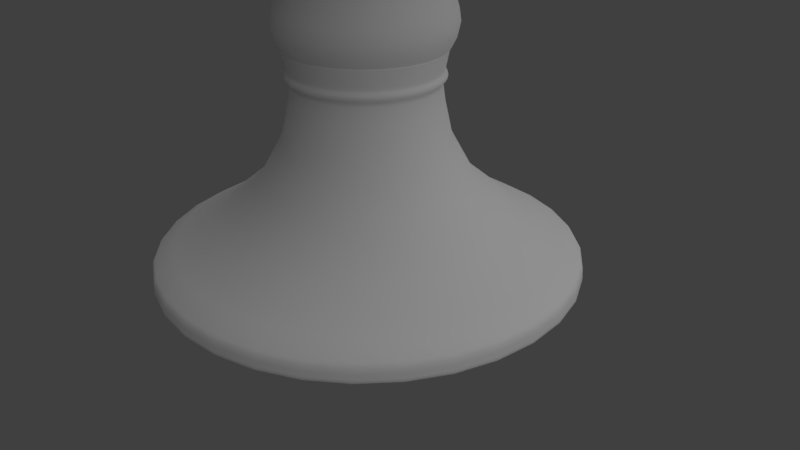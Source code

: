 # Source: goblet_5.blend  (saved by Blender 2.80.75; exported with 4.5.12 LTS)
import bpy
from mathutils import Matrix  # noqa: F401  (used for matrix-valued properties, if any)

bpy.ops.wm.read_factory_settings(use_empty=True)
scene = bpy.context.scene
scene.name = 'Scene'

# ---- collections
col_collection_1 = bpy.data.collections.new('Collection 1'); scene.collection.children.link(col_collection_1)

# ---- world
world_world = bpy.data.worlds.new('World'); scene.world = world_world
world_world.color = (0.05088, 0.05088, 0.05088)
world_world.use_sun_shadow = False
world_world.sun_shadow_jitter_overblur = 0.0
world_world.cycles.sampling_method = 'MANUAL'

# ---- cameras
cam_camera = bpy.data.cameras.new('Camera')
cam_camera.clip_end = 100.0
cam_camera.lens = 35.0
cam_camera.sensor_width = 32.0
cam_camera.sensor_height = 18.0
cam_camera.ortho_scale = 7.314
cam_camera.dof.focus_distance = 0.0

# ---- lights
light_lamp = bpy.data.lights.new('Lamp', 'SUN')
light_lamp.transmission_factor = 0.0
light_lamp.cutoff_distance = 30.0
light_lamp.angle = 2.164
light_lamp.energy = 1.0
light_lamp.shadow_buffer_clip_start = 1.001
light_lamp.shadow_soft_size = 1.88
light_lamp.shadow_cascade_max_distance = 1000.0

# ---- meshes
me_cylinder_004 = bpy.data.meshes.new('Cylinder.004')
me_cylinder_004.from_pydata([(-8.056e-08, 2.696, -1.0), (-1.045e-07, 3.037, 10.43), (1.032, 2.491, -1.0), (1.162, 2.806, 10.43), (1.906, 1.906, -1.0), (2.148, 2.148, 10.43), (2.491, 1.032, -1.0), (2.806, 1.162, 10.43), (2.696, -1.409e-07, -1.0), (3.037, -1.729e-07, 10.43), (2.491, -1.032, -1.0), (2.806, -1.162, 10.43), (1.906, -1.906, -1.0), (2.148, -2.148, 10.43), (1.032, -2.491, -1.0), (1.162, -2.806, 10.43), (3.355e-07, -2.696, -1.0), (3.875e-07, -3.037, 10.43), (-1.032, -2.491, -1.0), (-1.162, -2.806, 10.43), (-1.906, -1.906, -1.0), (-2.148, -2.148, 10.43), (-2.491, -1.032, -1.0), (-2.806, -1.162, 10.43), (-2.696, 5.379e-09, -1.0), (-3.037, -1.271e-08, 10.43), (-2.491, 1.032, -1.0), (-2.806, 1.162, 10.43), (-1.906, 1.906, -1.0), (-2.148, 2.148, 10.43), (-1.032, 2.491, -1.0), (-1.162, 2.806, 10.43), (-6.599e-08, 2.771, -0.9749), (1.061, 2.56, -0.9749), (1.96, 1.96, -0.9749), (2.56, 1.061, -0.9749), (2.771, -1.409e-07, -0.9749), (2.56, -1.061, -0.9749), (1.96, -1.96, -0.9749), (1.061, -2.56, -0.9749), (3.525e-07, -2.771, -0.9749), (-1.061, -2.56, -0.9749), (-1.96, -1.96, -0.9749), (-2.56, -1.061, -0.9749), (-2.771, 1.325e-08, -0.9749), (-2.56, 1.061, -0.9749), (-1.96, 1.96, -0.9749), (-1.061, 2.56, -0.9749), (-6.345e-08, 2.755, -0.7822), (1.054, 2.546, -0.7822), (1.948, 1.948, -0.7822), (2.546, 1.054, -0.7822), (2.755, -1.396e-07, -0.7822), (2.546, -1.054, -0.7822), (1.948, -1.948, -0.7822), (1.054, -2.546, -0.7822), (3.526e-07, -2.755, -0.7822), (-1.054, -2.546, -0.7822), (-1.948, -1.948, -0.7822), (-2.546, -1.054, -0.7822), (-2.755, 1.369e-08, -0.7822), (-2.546, 1.054, -0.7822), (-1.948, 1.948, -0.7822), (-1.054, 2.546, -0.7822), (-6.349e-08, 2.756, -0.7624), (1.055, 2.547, -0.7624), (1.949, 1.949, -0.7624), (2.547, 1.055, -0.7624), (2.756, -1.397e-07, -0.7624), (2.547, -1.055, -0.7624), (1.949, -1.949, -0.7624), (1.055, -2.547, -0.7624), (3.527e-07, -2.756, -0.7624), (-1.055, -2.547, -0.7624), (-1.949, -1.949, -0.7624), (-2.547, -1.055, -0.7624), (-2.756, 1.369e-08, -0.7624), (-2.547, 1.055, -0.7624), (-1.949, 1.949, -0.7624), (-1.055, 2.547, -0.7624), (1.18e-07, 1.111, 0.1075), (0.4252, 1.026, 0.1075), (0.7856, 0.7856, 0.1075), (1.026, 0.4252, 0.1075), (1.111, -6.538e-08, 0.1075), (1.026, -0.4252, 0.1075), (0.7856, -0.7856, 0.1075), (0.4252, -1.026, 0.1075), (2.858e-07, -1.111, 0.1075), (-0.4252, -1.026, 0.1075), (-0.7856, -0.7856, 0.1075), (-1.026, -0.4252, 0.1075), (-1.111, -3.567e-09, 0.1075), (-1.026, 0.4252, 0.1075), (-0.7856, 0.7856, 0.1075), (-0.4252, 1.026, 0.1075), (1.229e-07, 0.9208, 1.364), (0.3524, 0.8507, 1.364), (0.6511, 0.6511, 1.364), (0.8507, 0.3524, 1.364), (0.9208, -4.223e-08, 1.364), (0.8507, -0.3524, 1.364), (0.6511, -0.6511, 1.364), (0.3524, -0.8507, 1.364), (2.62e-07, -0.9208, 1.364), (-0.3524, -0.8507, 1.364), (-0.6511, -0.6511, 1.364), (-0.8507, -0.3524, 1.364), (-0.9208, 8.999e-09, 1.364), (-0.8507, 0.3524, 1.364), (-0.6511, 0.6511, 1.364), (-0.3524, 0.8507, 1.364), (0.3535, 0.8535, 1.343), (0.6532, 0.6532, 1.343), (0.8535, 0.3535, 1.343), (0.9238, -4.26e-08, 1.343), (0.8535, -0.3535, 1.343), (0.6532, -0.6532, 1.343), (0.3535, -0.8535, 1.343), (2.624e-07, -0.9238, 1.343), (-0.3535, -0.8535, 1.343), (-0.6532, -0.6532, 1.343), (-0.8535, -0.3535, 1.343), (-0.9238, 8.796e-09, 1.343), (-0.8535, 0.3535, 1.343), (-0.6532, 0.6532, 1.343), (-0.3535, 0.8535, 1.343), (1.229e-07, 0.9238, 1.343), (1.204e-07, 0.9485, 1.507), (0.363, 0.8763, 1.507), (0.6707, 0.6707, 1.507), (0.8763, 0.363, 1.507), (0.9485, -4.368e-08, 1.507), (0.8763, -0.363, 1.507), (0.6707, -0.6707, 1.507), (0.363, -0.8763, 1.507), (2.636e-07, -0.9485, 1.507), (-0.363, -0.8763, 1.507), (-0.6707, -0.6707, 1.507), (-0.8763, -0.363, 1.507), (-0.9485, 9.096e-09, 1.507), (-0.8763, 0.363, 1.507), (-0.6707, 0.6707, 1.507), (-0.363, 0.8763, 1.507), (1.199e-07, 0.9538, 1.526), (0.365, 0.8812, 1.526), (0.6745, 0.6745, 1.526), (0.8812, 0.365, 1.526), (0.9538, -4.396e-08, 1.526), (0.8812, -0.365, 1.526), (0.6745, -0.6745, 1.526), (0.365, -0.8812, 1.526), (2.639e-07, -0.9538, 1.526), (-0.365, -0.8812, 1.526), (-0.6745, -0.6745, 1.526), (-0.8812, -0.365, 1.526), (-0.9538, 9.106e-09, 1.526), (-0.8812, 0.365, 1.526), (-0.6745, 0.6745, 1.526), (-0.365, 0.8812, 1.526), (0.3865, 0.9331, 1.442), (0.7142, 0.7142, 1.442), (0.9331, 0.3865, 1.442), (1.01, -4.584e-08, 1.442), (0.9331, -0.3865, 1.442), (0.7142, -0.7142, 1.442), (0.3865, -0.9331, 1.442), (2.686e-07, -1.01, 1.442), (-0.3865, -0.9331, 1.442), (-0.7142, -0.7142, 1.442), (-0.9331, -0.3865, 1.442), (-1.01, 1.036e-08, 1.442), (-0.9331, 0.3865, 1.442), (-0.7142, 0.7142, 1.442), (-0.3865, 0.9331, 1.442), (1.161e-07, 1.01, 1.442), (1.153e-07, 1.002, 1.766), (0.3835, 0.9259, 1.766), (0.7086, 0.7086, 1.766), (0.9259, 0.3835, 1.766), (1.002, -4.687e-08, 1.766), (0.9259, -0.3835, 1.766), (0.7086, -0.7086, 1.766), (0.3835, -0.9259, 1.766), (2.666e-07, -1.002, 1.766), (-0.3835, -0.9259, 1.766), (-0.7086, -0.7086, 1.766), (-0.9259, -0.3835, 1.766), (-1.002, 8.885e-09, 1.766), (-0.9259, 0.3835, 1.766), (-0.7086, 0.7086, 1.766), (-0.3835, 0.9259, 1.766), (1.036e-07, 1.167, 2.043), (0.4466, 1.078, 2.043), (0.8252, 0.8252, 2.043), (1.078, 0.4466, 2.043), (1.167, -5.358e-08, 2.043), (1.078, -0.4466, 2.043), (0.8252, -0.8252, 2.043), (0.4466, -1.078, 2.043), (2.798e-07, -1.167, 2.043), (-0.4466, -1.078, 2.043), (-0.8252, -0.8252, 2.043), (-1.078, -0.4466, 2.043), (-1.167, 1.134e-08, 2.043), (-1.078, 0.4466, 2.043), (-0.8252, 0.8252, 2.043), (-0.4466, 1.078, 2.043), (1.138e-07, 1.029, 2.411), (0.3937, 0.9504, 2.411), (0.7274, 0.7274, 2.411), (0.9504, 0.3937, 2.411), (1.029, -5.067e-08, 2.411), (0.9504, -0.3937, 2.411), (0.7274, -0.7274, 2.411), (0.3937, -0.9504, 2.411), (2.691e-07, -1.029, 2.411), (-0.3937, -0.9504, 2.411), (-0.7274, -0.7274, 2.411), (-0.9504, -0.3937, 2.411), (-1.029, 6.559e-09, 2.411), (-0.9504, 0.3937, 2.411), (-0.7274, 0.7274, 2.411), (-0.3937, 0.9504, 2.411), (1.199e-07, 0.9532, 2.669), (0.3648, 0.8806, 2.669), (0.674, 0.674, 2.669), (0.8806, 0.3648, 2.669), (0.9532, -4.615e-08, 2.669), (0.8806, -0.3648, 2.669), (0.674, -0.674, 2.669), (0.3648, -0.8806, 2.669), (2.638e-07, -0.9532, 2.669), (-0.3648, -0.8806, 2.669), (-0.674, -0.674, 2.669), (-0.8806, -0.3648, 2.669), (-0.9532, 6.879e-09, 2.669), (-0.8806, 0.3648, 2.669), (-0.674, 0.674, 2.669), (-0.3648, 0.8806, 2.669), (1.148e-07, 0.89, 3.955), (0.3406, 0.8223, 3.955), (0.6294, 0.6294, 3.955), (0.8223, 0.3406, 3.955), (0.89, -3.916e-08, 3.955), (0.8223, -0.3406, 3.955), (0.6294, -0.6294, 3.955), (0.3406, -0.8223, 3.955), (2.492e-07, -0.89, 3.955), (-0.3406, -0.8223, 3.955), (-0.6294, -0.6294, 3.955), (-0.8223, -0.3406, 3.955), (-0.89, 1.036e-08, 3.955), (-0.8223, 0.3406, 3.955), (-0.6294, 0.6294, 3.955), (-0.3406, 0.8223, 3.955), (0.311, 0.7507, 3.312), (0.5746, 0.5746, 3.312), (0.7507, 0.311, 3.312), (0.8126, -3.893e-08, 3.312), (0.7507, -0.311, 3.312), (0.5746, -0.5746, 3.312), (0.311, -0.7507, 3.312), (2.49e-07, -0.8126, 3.312), (-0.311, -0.7507, 3.312), (-0.5746, -0.5746, 3.312), (-0.7507, -0.311, 3.312), (-0.8126, 6.277e-09, 3.312), (-0.7507, 0.311, 3.312), (-0.5746, 0.5746, 3.312), (-0.311, 0.7507, 3.312), (1.263e-07, 0.8126, 3.312), (-8.692e-08, 3.344, 10.4), (1.28, 3.09, 10.4), (2.365, 2.365, 10.4), (3.09, 1.28, 10.4), (3.344, -1.724e-07, 10.4), (3.09, -1.28, 10.4), (2.365, -2.365, 10.4), (1.28, -3.09, 10.4), (4.18e-07, -3.344, 10.4), (-1.28, -3.09, 10.4), (-2.365, -2.365, 10.4), (-3.09, -1.28, 10.4), (-3.344, 1.368e-08, 10.4), (-3.09, 1.28, 10.4), (-2.365, 2.365, 10.4), (-1.28, 3.09, 10.4), (1.088, 2.626, 10.09), (2.01, 2.01, 10.09), (2.626, 1.088, 10.09), (2.843, -1.392e-07, 10.09), (2.626, -1.088, 10.09), (2.01, -2.01, 10.09), (1.088, -2.626, 10.09), (3.819e-07, -2.843, 10.09), (-1.088, -2.626, 10.09), (-2.01, -2.01, 10.09), (-2.626, -1.088, 10.09), (-2.843, 1.899e-08, 10.09), (-2.626, 1.088, 10.09), (-2.01, 2.01, 10.09), (-1.088, 2.626, 10.09), (-4.737e-08, 2.843, 10.09), (1.003, 2.421, 7.026), (1.853, 1.853, 7.026), (2.421, 1.003, 7.026), (2.621, -1.312e-07, 7.026), (2.421, -1.003, 7.026), (1.853, -1.853, 7.026), (1.003, -2.421, 7.026), (3.88e-07, -2.621, 7.026), (-1.003, -2.421, 7.026), (-1.853, -1.853, 7.026), (-2.421, -1.003, 7.026), (-2.621, 1.459e-08, 7.026), (-2.421, 1.003, 7.026), (-1.853, 1.853, 7.026), (-1.003, 2.421, 7.026), (-7.751e-09, 2.621, 7.026), (0.9988, 2.411, 6.522), (1.846, 1.846, 6.522), (2.411, 0.9988, 6.522), (2.61, -1.349e-07, 6.522), (2.411, -0.9988, 6.522), (1.846, -1.846, 6.522), (0.9988, -2.411, 6.522), (3.821e-07, -2.61, 6.522), (-0.9988, -2.411, 6.522), (-1.846, -1.846, 6.522), (-2.411, -0.9988, 6.522), (-2.61, 1.029e-08, 6.522), (-2.411, 0.9988, 6.522), (-1.846, 1.846, 6.522), (-0.9988, 2.411, 6.522), (-1.2e-08, 2.61, 6.522), (1.032, 2.492, 6.498), (1.907, 1.907, 6.498), (2.492, 1.032, 6.498), (2.698, -1.407e-07, 6.498), (2.492, -1.032, 6.498), (1.907, -1.907, 6.498), (1.032, -2.492, 6.498), (3.877e-07, -2.698, 6.498), (-1.032, -2.492, 6.498), (-1.907, -1.907, 6.498), (-2.492, -1.032, 6.498), (-2.698, 9.382e-09, 6.498), (-2.492, 1.032, 6.498), (-1.907, 1.907, 6.498), (-1.032, 2.492, 6.498), (-1.967e-08, 2.698, 6.498), (1.036, 2.443, 4.664), (1.915, 1.856, 4.664), (2.502, 0.9776, 4.664), (2.708, -0.05862, 4.664), (2.502, -1.095, 4.664), (1.915, -1.973, 4.664), (1.036, -2.56, 4.664), (3.571e-07, -2.766, 4.664), (-1.036, -2.56, 4.664), (-1.915, -1.973, 4.664), (-2.502, -1.095, 4.664), (-2.708, -0.05862, 4.664), (-2.502, 0.9776, 4.664), (-1.915, 1.856, 4.664), (-1.036, 2.443, 4.664), (-5.174e-08, 2.649, 4.664), (0.6403, 1.546, 4.156), (1.183, 1.183, 4.156), (1.546, 0.6403, 4.156), (1.673, -8.332e-08, 4.156), (1.546, -0.6403, 4.156), (1.183, -1.183, 4.156), (0.6403, -1.546, 4.156), (2.947e-07, -1.673, 4.156), (-0.6403, -1.546, 4.156), (-1.183, -1.183, 4.156), (-1.546, -0.6403, 4.156), (-1.673, 9.773e-09, 4.156), (-1.546, 0.6403, 4.156), (-1.183, 1.183, 4.156), (-0.6403, 1.546, 4.156), (4.207e-08, 1.673, 4.156), (0.388, 0.9367, 1.786), (0.7169, 0.7169, 1.786), (0.9367, 0.388, 1.786), (1.014, -4.735e-08, 1.786), (0.9367, -0.388, 1.786), (0.7169, -0.7169, 1.786), (0.388, -0.9367, 1.786), (2.676e-07, -1.014, 1.786), (-0.388, -0.9367, 1.786), (-0.7169, -0.7169, 1.786), (-0.9367, -0.388, 1.786), (-1.014, 9.06e-09, 1.786), (-0.9367, 0.388, 1.786), (-0.7169, 0.7169, 1.786), (-0.388, 0.9367, 1.786), (1.145e-07, 1.014, 1.786), (0.382, 0.9222, 1.747), (0.7059, 0.7059, 1.747), (0.9222, 0.382, 1.747), (0.9982, -4.663e-08, 1.747), (0.9222, -0.382, 1.747), (0.7059, -0.7059, 1.747), (0.382, -0.9222, 1.747), (2.664e-07, -0.9982, 1.747), (-0.382, -0.9222, 1.747), (-0.7059, -0.7059, 1.747), (-0.9222, -0.382, 1.747), (-0.9982, 8.903e-09, 1.747), (-0.9222, 0.382, 1.747), (-0.7059, 0.7059, 1.747), (-0.382, 0.9222, 1.747), (1.157e-07, 0.9982, 1.747), (-2.09e-08, 2.696, 6.465), (1.032, 2.491, 6.465), (1.906, 1.906, 6.465), (2.491, 1.032, 6.465), (2.696, -1.406e-07, 6.465), (2.491, -1.032, 6.465), (1.906, -1.906, 6.465), (1.032, -2.491, 6.465), (3.862e-07, -2.696, 6.465), (-1.032, -2.491, 6.465), (-1.906, -1.906, 6.465), (-2.491, -1.032, 6.465), (-2.696, 9.448e-09, 6.465), (-2.491, 1.032, 6.465), (-1.906, 1.906, 6.465), (-1.032, 2.491, 6.465), (1.037, 2.503, 4.691), (1.916, 1.916, 4.691), (2.503, 1.037, 4.691), (2.709, -1.38e-07, 4.691), (2.503, -1.037, 4.691), (1.916, -1.916, 4.691), (1.037, -2.503, 4.691), (3.572e-07, -2.709, 4.691), (-1.037, -2.503, 4.691), (-1.916, -1.916, 4.691), (-2.503, -1.037, 4.691), (-2.709, 1.269e-08, 4.691), (-2.503, 1.037, 4.691), (-1.916, 1.916, 4.691), (-1.037, 2.503, 4.691), (-5.187e-08, 2.709, 4.691), (-1.528e-08, 2.165, 4.262), (0.8361, 1.999, 4.262), (1.545, 1.525, 4.262), (2.019, 0.8166, 4.262), (2.185, -0.01951, 4.262), (2.019, -0.8556, 4.262), (1.545, -1.564, 4.262), (0.8361, -2.038, 4.262), (3.146e-07, -2.204, 4.262), (-0.8361, -2.038, 4.262), (-1.545, -1.564, 4.262), (-2.019, -0.8556, 4.262), (-2.185, -0.01951, 4.262), (-2.019, 0.8166, 4.262), (-1.545, 1.525, 4.262), (-0.8361, 1.999, 4.262), (-4.338e-08, 2.547, 4.498), (0.9895, 2.35, 4.498), (1.828, 1.789, 4.498), (2.389, 0.9504, 4.498), (2.586, -0.03907, 4.498), (2.389, -1.029, 4.498), (1.828, -1.867, 4.498), (0.9895, -2.428, 4.498), (3.47e-07, -2.625, 4.498), (-0.9895, -2.428, 4.498), (-1.828, -1.867, 4.498), (-2.389, -1.029, 4.498), (-2.586, -0.03907, 4.498), (-2.389, 0.9504, 4.498), (-1.828, 1.789, 4.498), (-0.9895, 2.35, 4.498), (-4.395e-08, 2.554, 4.51), (0.9927, 2.356, 4.51), (1.834, 1.794, 4.51), (2.397, 0.9523, 4.51), (2.594, -0.04041, 4.51), (2.397, -1.033, 4.51), (1.834, -1.875, 4.51), (0.9927, -2.437, 4.51), (3.477e-07, -2.634, 4.51), (-0.9927, -2.437, 4.51), (-1.834, -1.875, 4.51), (-2.397, -1.033, 4.51), (-2.594, -0.04041, 4.51), (-2.397, 0.9523, 4.51), (-1.834, 1.794, 4.51), (-0.9927, 2.356, 4.51), (0.9902, 2.361, 4.371), (1.83, 1.8, 4.371), (2.391, 0.9609, 4.371), (2.588, -0.02929, 4.371), (2.391, -1.02, 4.371), (1.83, -1.859, 4.371), (0.9902, -2.42, 4.371), (3.483e-07, -2.617, 4.371), (-0.9902, -2.42, 4.371), (-1.83, -1.859, 4.371), (-2.391, -1.02, 4.371), (-2.588, -0.02929, 4.371), (-2.391, 0.9609, 4.371), (-1.83, 1.8, 4.371), (-0.9902, 2.361, 4.371), (-4.241e-08, 2.558, 4.371), (-6.594e-08, 2.77, -1.0), (1.06, 2.559, -1.0), (1.959, 1.959, -1.0), (2.559, 1.06, -1.0), (2.77, -1.409e-07, -1.0), (2.559, -1.06, -1.0), (1.959, -1.959, -1.0), (1.06, -2.559, -1.0), (3.523e-07, -2.77, -1.0), (-1.06, -2.559, -1.0), (-1.959, -1.959, -1.0), (-2.559, -1.06, -1.0), (-2.77, 1.325e-08, -1.0), (-2.559, 1.06, -1.0), (-1.959, 1.959, -1.0), (-1.06, 2.559, -1.0), (1.283, 3.098, 10.43), (-8.766e-08, 3.353, 10.43), (2.371, 2.371, 10.43), (3.098, 1.283, 10.43), (3.353, -1.729e-07, 10.43), (3.098, -1.283, 10.43), (2.371, -2.371, 10.43), (1.283, -3.098, 10.43), (4.187e-07, -3.353, 10.43), (-1.283, -3.098, 10.43), (-2.371, -2.371, 10.43), (-3.098, -1.283, 10.43), (-3.353, 1.369e-08, 10.43), (-3.098, 1.283, 10.43), (-2.371, 2.371, 10.43), (-1.283, 3.098, 10.43), (0.8935, 2.157, 4.877), (-4.939e-07, 2.335, 4.877), (1.651, 1.651, 4.877), (2.157, 0.8935, 4.877), (2.335, -1.356e-07, 4.877), (2.157, -0.8935, 4.877), (1.651, -1.651, 4.877), (0.8935, -2.157, 4.877), (-1.029e-07, -2.335, 4.877), (-0.8935, -2.157, 4.877), (-1.651, -1.651, 4.877), (-2.157, -0.8935, 4.877), (-2.335, -1.861e-08, 4.877), (-2.157, 0.8935, 4.877), (-1.651, 1.651, 4.877), (-0.8935, 2.157, 4.877), (-2.44, -8.117e-09, 6.486), (-2.255, 0.9339, 6.486), (2.255, -0.9339, 6.486), (1.726, -1.726, 6.486), (-1.726, 1.726, 6.486), (0.9339, -2.255, 6.486), (-0.9339, 2.255, 6.486), (2.961e-08, -2.44, 6.486), (-3.656e-07, 2.44, 6.486), (0.9339, 2.255, 6.486), (-0.9339, -2.255, 6.486), (1.726, 1.726, 6.486), (-1.726, -1.726, 6.486), (2.255, 0.9339, 6.486), (-2.255, -0.9339, 6.486), (2.44, -1.368e-07, 6.486), (-2.329, 0.9645, 8.673), (1.782, -1.782, 8.673), (-1.782, 1.782, 8.673), (0.9645, -2.329, 8.673), (-0.9645, 2.329, 8.673), (2.009e-07, -2.52, 8.673), (0.9645, 2.329, 8.673), (-0.9645, -2.329, 8.673), (1.782, 1.782, 8.673), (-1.782, -1.782, 8.673), (2.329, 0.9645, 8.673), (-2.329, -0.9645, 8.673), (2.52, -1.426e-07, 8.673), (-2.52, -9.699e-09, 8.673), (2.329, -0.9645, 8.673), (-2.074e-07, 2.52, 8.673), (-2.426, 1.005, 10.1), (1.857, -1.857, 10.1), (-1.857, 1.857, 10.1), (1.005, -2.426, 10.1), (-1.005, 2.426, 10.1), (3.205e-07, -2.626, 10.1), (1.005, 2.426, 10.1), (-1.005, -2.426, 10.1), (1.857, 1.857, 10.1), (-1.857, -1.857, 10.1), (2.426, 1.005, 10.1), (-2.426, -1.005, 10.1), (2.626, -1.509e-07, 10.1), (-2.626, -1.245e-08, 10.1), (2.426, -1.005, 10.1), (-1.047e-07, 2.626, 10.1), (0.9317, 2.249, 4.877), (-4.818e-07, 2.435, 4.877), (1.721, 1.721, 4.877), (2.249, 0.9317, 4.877), (2.435, -1.356e-07, 4.877), (2.249, -0.9317, 4.877), (1.721, -1.721, 4.877), (0.9317, -2.249, 4.877), (-8.749e-08, -2.435, 4.877), (-0.9317, -2.249, 4.877), (-1.721, -1.721, 4.877), (-2.249, -0.9317, 4.877), (-2.435, -7.23e-09, 4.877), (-2.249, 0.9317, 4.877), (-1.721, 1.721, 4.877), (-0.9317, 2.249, 4.877), (0.9058, 2.187, 4.877), (-4.9e-07, 2.367, 4.877), (1.674, 1.674, 4.877), (2.187, 0.9058, 4.877), (2.367, -1.356e-07, 4.877), (2.187, -0.9058, 4.877), (1.674, -1.674, 4.877), (0.9058, -2.187, 4.877), (-9.825e-08, -2.367, 4.877), (-0.9058, -2.187, 4.877), (-1.674, -1.674, 4.877), (-2.187, -0.9058, 4.877), (-2.367, -1.492e-08, 4.877), (-2.187, 0.9058, 4.877), (-1.674, 1.674, 4.877), (-0.9058, 2.187, 4.877), (0.8935, 2.157, 4.877), (-4.939e-07, 2.335, 4.877), (1.651, 1.651, 4.877), (2.157, 0.8935, 4.877), (2.335, -1.356e-07, 4.877), (2.157, -0.8935, 4.877), (1.651, -1.651, 4.877), (0.8935, -2.157, 4.877), (-1.029e-07, -2.335, 4.877), (-0.8935, -2.157, 4.877), (-1.651, -1.651, 4.877), (-2.157, -0.8935, 4.877), (-2.335, -1.861e-08, 4.877), (-2.157, 0.8935, 4.877), (-1.651, 1.651, 4.877), (-0.8935, 2.157, 4.877), (-8.056e-08, 2.696, -1.0), (1.032, 2.491, -1.0), (1.906, 1.906, -1.0), (2.491, 1.032, -1.0), (2.696, -1.409e-07, -1.0), (2.491, -1.032, -1.0), (1.906, -1.906, -1.0), (1.032, -2.491, -1.0), (3.355e-07, -2.696, -1.0), (-1.032, -2.491, -1.0), (-1.906, -1.906, -1.0), (-2.491, -1.032, -1.0), (-2.696, 5.379e-09, -1.0), (-2.491, 1.032, -1.0), (-1.906, 1.906, -1.0), (-1.032, 2.491, -1.0)], [], [(272, 529, 528, 273), (273, 528, 530, 274), (274, 530, 531, 275), (275, 531, 532, 276), (276, 532, 533, 277), (277, 533, 534, 278), (278, 534, 535, 279), (279, 535, 536, 280), (280, 536, 537, 281), (281, 537, 538, 282), (282, 538, 539, 283), (283, 539, 540, 284), (284, 540, 541, 285), (285, 541, 542, 286), (561, 560, 620, 621), (286, 542, 543, 287), (287, 543, 529, 272), (8, 10, 661, 660), (527, 47, 32, 512), (526, 46, 47, 527), (525, 45, 46, 526), (524, 44, 45, 525), (523, 43, 44, 524), (522, 42, 43, 523), (521, 41, 42, 522), (520, 40, 41, 521), (519, 39, 40, 520), (518, 38, 39, 519), (517, 37, 38, 518), (516, 36, 37, 517), (515, 35, 36, 516), (514, 34, 35, 515), (513, 33, 34, 514), (512, 32, 33, 513), (47, 63, 48, 32), (46, 62, 63, 47), (45, 61, 62, 46), (44, 60, 61, 45), (43, 59, 60, 44), (42, 58, 59, 43), (41, 57, 58, 42), (40, 56, 57, 41), (39, 55, 56, 40), (38, 54, 55, 39), (37, 53, 54, 38), (36, 52, 53, 37), (35, 51, 52, 36), (34, 50, 51, 35), (33, 49, 50, 34), (32, 48, 49, 33), (63, 79, 64, 48), (62, 78, 79, 63), (61, 77, 78, 62), (60, 76, 77, 61), (59, 75, 76, 60), (58, 74, 75, 59), (57, 73, 74, 58), (56, 72, 73, 57), (55, 71, 72, 56), (54, 70, 71, 55), (53, 69, 70, 54), (52, 68, 69, 53), (51, 67, 68, 52), (50, 66, 67, 51), (49, 65, 66, 50), (48, 64, 65, 49), (79, 95, 80, 64), (78, 94, 95, 79), (77, 93, 94, 78), (76, 92, 93, 77), (75, 91, 92, 76), (74, 90, 91, 75), (73, 89, 90, 74), (72, 88, 89, 73), (71, 87, 88, 72), (70, 86, 87, 71), (69, 85, 86, 70), (68, 84, 85, 69), (67, 83, 84, 68), (66, 82, 83, 67), (65, 81, 82, 66), (64, 80, 81, 65), (126, 111, 96, 127), (125, 110, 111, 126), (124, 109, 110, 125), (123, 108, 109, 124), (122, 107, 108, 123), (121, 106, 107, 122), (120, 105, 106, 121), (119, 104, 105, 120), (118, 103, 104, 119), (117, 102, 103, 118), (116, 101, 102, 117), (115, 100, 101, 116), (114, 99, 100, 115), (113, 98, 99, 114), (112, 97, 98, 113), (127, 96, 97, 112), (80, 127, 112, 81), (81, 112, 113, 82), (82, 113, 114, 83), (83, 114, 115, 84), (84, 115, 116, 85), (85, 116, 117, 86), (86, 117, 118, 87), (87, 118, 119, 88), (88, 119, 120, 89), (89, 120, 121, 90), (90, 121, 122, 91), (91, 122, 123, 92), (92, 123, 124, 93), (93, 124, 125, 94), (94, 125, 126, 95), (95, 126, 127, 80), (174, 143, 128, 175), (173, 142, 143, 174), (172, 141, 142, 173), (171, 140, 141, 172), (170, 139, 140, 171), (169, 138, 139, 170), (168, 137, 138, 169), (167, 136, 137, 168), (166, 135, 136, 167), (165, 134, 135, 166), (164, 133, 134, 165), (163, 132, 133, 164), (162, 131, 132, 163), (161, 130, 131, 162), (160, 129, 130, 161), (175, 128, 129, 160), (143, 159, 144, 128), (142, 158, 159, 143), (141, 157, 158, 142), (140, 156, 157, 141), (139, 155, 156, 140), (138, 154, 155, 139), (137, 153, 154, 138), (136, 152, 153, 137), (135, 151, 152, 136), (134, 150, 151, 135), (133, 149, 150, 134), (132, 148, 149, 133), (131, 147, 148, 132), (130, 146, 147, 131), (129, 145, 146, 130), (128, 144, 145, 129), (96, 175, 160, 97), (97, 160, 161, 98), (98, 161, 162, 99), (99, 162, 163, 100), (100, 163, 164, 101), (101, 164, 165, 102), (102, 165, 166, 103), (103, 166, 167, 104), (104, 167, 168, 105), (105, 168, 169, 106), (106, 169, 170, 107), (107, 170, 171, 108), (108, 171, 172, 109), (109, 172, 173, 110), (110, 173, 174, 111), (111, 174, 175, 96), (414, 191, 176, 415), (413, 190, 191, 414), (412, 189, 190, 413), (411, 188, 189, 412), (410, 187, 188, 411), (409, 186, 187, 410), (408, 185, 186, 409), (407, 184, 185, 408), (406, 183, 184, 407), (405, 182, 183, 406), (404, 181, 182, 405), (403, 180, 181, 404), (402, 179, 180, 403), (401, 178, 179, 402), (400, 177, 178, 401), (415, 176, 177, 400), (191, 190, 189, 188, 187, 186, 185, 184, 183, 182, 181, 180, 179, 178, 177, 176), (398, 207, 192, 399), (397, 206, 207, 398), (396, 205, 206, 397), (395, 204, 205, 396), (394, 203, 204, 395), (393, 202, 203, 394), (392, 201, 202, 393), (391, 200, 201, 392), (390, 199, 200, 391), (389, 198, 199, 390), (388, 197, 198, 389), (387, 196, 197, 388), (386, 195, 196, 387), (385, 194, 195, 386), (384, 193, 194, 385), (399, 192, 193, 384), (207, 223, 208, 192), (206, 222, 223, 207), (205, 221, 222, 206), (204, 220, 221, 205), (203, 219, 220, 204), (202, 218, 219, 203), (201, 217, 218, 202), (200, 216, 217, 201), (199, 215, 216, 200), (198, 214, 215, 199), (197, 213, 214, 198), (196, 212, 213, 197), (195, 211, 212, 196), (194, 210, 211, 195), (193, 209, 210, 194), (192, 208, 209, 193), (223, 239, 224, 208), (222, 238, 239, 223), (221, 237, 238, 222), (220, 236, 237, 221), (219, 235, 236, 220), (218, 234, 235, 219), (217, 233, 234, 218), (216, 232, 233, 217), (215, 231, 232, 216), (214, 230, 231, 215), (213, 229, 230, 214), (212, 228, 229, 213), (211, 227, 228, 212), (210, 226, 227, 211), (209, 225, 226, 210), (208, 224, 225, 209), (270, 255, 240, 271), (269, 254, 255, 270), (268, 253, 254, 269), (267, 252, 253, 268), (266, 251, 252, 267), (265, 250, 251, 266), (264, 249, 250, 265), (263, 248, 249, 264), (262, 247, 248, 263), (261, 246, 247, 262), (260, 245, 246, 261), (259, 244, 245, 260), (258, 243, 244, 259), (257, 242, 243, 258), (256, 241, 242, 257), (271, 240, 241, 256), (224, 271, 256, 225), (225, 256, 257, 226), (226, 257, 258, 227), (227, 258, 259, 228), (228, 259, 260, 229), (229, 260, 261, 230), (230, 261, 262, 231), (231, 262, 263, 232), (232, 263, 264, 233), (233, 264, 265, 234), (234, 265, 266, 235), (235, 266, 267, 236), (236, 267, 268, 237), (237, 268, 269, 238), (238, 269, 270, 239), (239, 270, 271, 224), (302, 287, 272, 303), (301, 286, 287, 302), (300, 285, 286, 301), (299, 284, 285, 300), (298, 283, 284, 299), (297, 282, 283, 298), (296, 281, 282, 297), (295, 280, 281, 296), (294, 279, 280, 295), (293, 278, 279, 294), (292, 277, 278, 293), (291, 276, 277, 292), (290, 275, 276, 291), (289, 274, 275, 290), (288, 273, 274, 289), (303, 272, 273, 288), (319, 303, 288, 304), (304, 288, 289, 305), (305, 289, 290, 306), (306, 290, 291, 307), (307, 291, 292, 308), (308, 292, 293, 309), (309, 293, 294, 310), (310, 294, 295, 311), (311, 295, 296, 312), (312, 296, 297, 313), (313, 297, 298, 314), (314, 298, 299, 315), (315, 299, 300, 316), (316, 300, 301, 317), (317, 301, 302, 318), (318, 302, 303, 319), (334, 318, 319, 335), (333, 317, 318, 334), (332, 316, 317, 333), (331, 315, 316, 332), (330, 314, 315, 331), (329, 313, 314, 330), (328, 312, 313, 329), (327, 311, 312, 328), (326, 310, 311, 327), (325, 309, 310, 326), (324, 308, 309, 325), (323, 307, 308, 324), (322, 306, 307, 323), (321, 305, 306, 322), (320, 304, 305, 321), (335, 319, 304, 320), (351, 335, 320, 336), (336, 320, 321, 337), (337, 321, 322, 338), (338, 322, 323, 339), (339, 323, 324, 340), (340, 324, 325, 341), (341, 325, 326, 342), (342, 326, 327, 343), (343, 327, 328, 344), (344, 328, 329, 345), (345, 329, 330, 346), (346, 330, 331, 347), (347, 331, 332, 348), (348, 332, 333, 349), (349, 333, 334, 350), (350, 334, 335, 351), (431, 350, 351, 416), (430, 349, 350, 431), (429, 348, 349, 430), (428, 347, 348, 429), (427, 346, 347, 428), (426, 345, 346, 427), (425, 344, 345, 426), (424, 343, 344, 425), (423, 342, 343, 424), (422, 341, 342, 423), (421, 340, 341, 422), (420, 339, 340, 421), (419, 338, 339, 420), (418, 337, 338, 419), (417, 336, 337, 418), (416, 351, 336, 417), (480, 367, 352, 481), (481, 352, 353, 482), (482, 353, 354, 483), (483, 354, 355, 484), (484, 355, 356, 485), (485, 356, 357, 486), (486, 357, 358, 487), (487, 358, 359, 488), (488, 359, 360, 489), (489, 360, 361, 490), (490, 361, 362, 491), (491, 362, 363, 492), (492, 363, 364, 493), (493, 364, 365, 494), (494, 365, 366, 495), (495, 366, 367, 480), (255, 382, 383, 240), (254, 381, 382, 255), (253, 380, 381, 254), (252, 379, 380, 253), (251, 378, 379, 252), (250, 377, 378, 251), (249, 376, 377, 250), (248, 375, 376, 249), (247, 374, 375, 248), (246, 373, 374, 247), (245, 372, 373, 246), (244, 371, 372, 245), (243, 370, 371, 244), (242, 369, 370, 243), (241, 368, 369, 242), (240, 383, 368, 241), (176, 399, 384, 177), (177, 384, 385, 178), (178, 385, 386, 179), (179, 386, 387, 180), (180, 387, 388, 181), (181, 388, 389, 182), (182, 389, 390, 183), (183, 390, 391, 184), (184, 391, 392, 185), (185, 392, 393, 186), (186, 393, 394, 187), (187, 394, 395, 188), (188, 395, 396, 189), (189, 396, 397, 190), (190, 397, 398, 191), (191, 398, 399, 176), (144, 415, 400, 145), (145, 400, 401, 146), (146, 401, 402, 147), (147, 402, 403, 148), (148, 403, 404, 149), (149, 404, 405, 150), (150, 405, 406, 151), (151, 406, 407, 152), (152, 407, 408, 153), (153, 408, 409, 154), (154, 409, 410, 155), (155, 410, 411, 156), (156, 411, 412, 157), (157, 412, 413, 158), (158, 413, 414, 159), (159, 414, 415, 144), (447, 416, 417, 432), (432, 417, 418, 433), (433, 418, 419, 434), (434, 419, 420, 435), (435, 420, 421, 436), (436, 421, 422, 437), (437, 422, 423, 438), (438, 423, 424, 439), (439, 424, 425, 440), (440, 425, 426, 441), (441, 426, 427, 442), (442, 427, 428, 443), (443, 428, 429, 444), (444, 429, 430, 445), (445, 430, 431, 446), (446, 431, 416, 447), (366, 446, 447, 367), (365, 445, 446, 366), (364, 444, 445, 365), (363, 443, 444, 364), (362, 442, 443, 363), (361, 441, 442, 362), (360, 440, 441, 361), (359, 439, 440, 360), (358, 438, 439, 359), (357, 437, 438, 358), (356, 436, 437, 357), (355, 435, 436, 356), (354, 434, 435, 355), (353, 433, 434, 354), (352, 432, 433, 353), (367, 447, 432, 352), (382, 463, 448, 383), (381, 462, 463, 382), (380, 461, 462, 381), (379, 460, 461, 380), (378, 459, 460, 379), (377, 458, 459, 378), (376, 457, 458, 377), (375, 456, 457, 376), (374, 455, 456, 375), (373, 454, 455, 374), (372, 453, 454, 373), (371, 452, 453, 372), (370, 451, 452, 371), (369, 450, 451, 370), (368, 449, 450, 369), (383, 448, 449, 368), (510, 479, 464, 511), (509, 478, 479, 510), (508, 477, 478, 509), (507, 476, 477, 508), (506, 475, 476, 507), (505, 474, 475, 506), (504, 473, 474, 505), (503, 472, 473, 504), (502, 471, 472, 503), (501, 470, 471, 502), (500, 469, 470, 501), (499, 468, 469, 500), (498, 467, 468, 499), (497, 466, 467, 498), (496, 465, 466, 497), (511, 464, 465, 496), (479, 495, 480, 464), (478, 494, 495, 479), (477, 493, 494, 478), (476, 492, 493, 477), (475, 491, 492, 476), (474, 490, 491, 475), (473, 489, 490, 474), (472, 488, 489, 473), (471, 487, 488, 472), (470, 486, 487, 471), (469, 485, 486, 470), (468, 484, 485, 469), (467, 483, 484, 468), (466, 482, 483, 467), (465, 481, 482, 466), (464, 480, 481, 465), (448, 511, 496, 449), (449, 496, 497, 450), (450, 497, 498, 451), (451, 498, 499, 452), (452, 499, 500, 453), (453, 500, 501, 454), (454, 501, 502, 455), (455, 502, 503, 456), (456, 503, 504, 457), (457, 504, 505, 458), (458, 505, 506, 459), (459, 506, 507, 460), (460, 507, 508, 461), (461, 508, 509, 462), (462, 509, 510, 463), (463, 510, 511, 448), (2, 0, 512, 513), (4, 2, 513, 514), (6, 4, 514, 515), (8, 6, 515, 516), (10, 8, 516, 517), (12, 10, 517, 518), (14, 12, 518, 519), (16, 14, 519, 520), (18, 16, 520, 521), (20, 18, 521, 522), (22, 20, 522, 523), (24, 22, 523, 524), (26, 24, 524, 525), (28, 26, 525, 526), (30, 28, 526, 527), (0, 30, 527, 512), (1, 3, 528, 529), (3, 5, 530, 528), (5, 7, 531, 530), (7, 9, 532, 531), (9, 11, 533, 532), (11, 13, 534, 533), (13, 15, 535, 534), (15, 17, 536, 535), (17, 19, 537, 536), (19, 21, 538, 537), (21, 23, 539, 538), (23, 25, 540, 539), (25, 27, 541, 540), (27, 29, 542, 541), (29, 31, 543, 542), (31, 1, 529, 543), (547, 546, 642, 643), (563, 562, 613, 614), (564, 561, 621, 622), (565, 563, 614, 615), (566, 564, 622, 623), (567, 565, 615, 616), (569, 568, 609, 608), (568, 566, 623, 609), (570, 567, 616, 617), (571, 569, 608, 610), (572, 570, 617, 618), (573, 571, 610, 611), (574, 572, 618, 619), (575, 573, 611, 612), (560, 574, 619, 620), (562, 575, 612, 613), (590, 588, 575, 562), (589, 587, 574, 560), (588, 586, 573, 575), (587, 585, 572, 574), (586, 584, 571, 573), (585, 583, 570, 572), (584, 582, 569, 571), (583, 581, 567, 570), (591, 580, 566, 568), (582, 591, 568, 569), (581, 579, 565, 567), (580, 578, 564, 566), (579, 577, 563, 565), (578, 576, 561, 564), (577, 590, 562, 563), (576, 589, 560, 561), (592, 605, 589, 576), (593, 606, 590, 577), (594, 592, 576, 578), (595, 593, 577, 579), (596, 594, 578, 580), (597, 595, 579, 581), (598, 607, 591, 582), (607, 596, 580, 591), (599, 597, 581, 583), (600, 598, 582, 584), (601, 599, 583, 585), (602, 600, 584, 586), (603, 601, 585, 587), (604, 602, 586, 588), (605, 603, 587, 589), (606, 604, 588, 590), (11, 9, 604, 606), (25, 23, 603, 605), (9, 7, 602, 604), (23, 21, 601, 603), (7, 5, 600, 602), (21, 19, 599, 601), (5, 3, 598, 600), (19, 17, 597, 599), (1, 31, 596, 607), (3, 1, 607, 598), (17, 15, 595, 597), (31, 29, 594, 596), (15, 13, 593, 595), (29, 27, 592, 594), (13, 11, 606, 593), (27, 25, 605, 592), (625, 624, 608, 609), (624, 626, 610, 608), (626, 627, 611, 610), (627, 628, 612, 611), (628, 629, 613, 612), (629, 630, 614, 613), (630, 631, 615, 614), (631, 632, 616, 615), (632, 633, 617, 616), (633, 634, 618, 617), (634, 635, 619, 618), (635, 636, 620, 619), (636, 637, 621, 620), (637, 638, 622, 621), (638, 639, 623, 622), (639, 625, 609, 623), (545, 544, 624, 625), (544, 546, 626, 624), (546, 547, 627, 626), (547, 548, 628, 627), (548, 549, 629, 628), (549, 550, 630, 629), (550, 551, 631, 630), (551, 552, 632, 631), (552, 553, 633, 632), (553, 554, 634, 633), (554, 555, 635, 634), (555, 556, 636, 635), (556, 557, 637, 636), (557, 558, 638, 637), (558, 559, 639, 638), (559, 545, 625, 639), (640, 641, 655, 654, 653, 652, 651, 650, 649, 648, 647, 646, 645, 644, 643, 642), (555, 554, 650, 651), (548, 547, 643, 644), (556, 555, 651, 652), (549, 548, 644, 645), (557, 556, 652, 653), (550, 549, 645, 646), (558, 557, 653, 654), (551, 550, 646, 647), (559, 558, 654, 655), (552, 551, 647, 648), (544, 545, 641, 640), (545, 559, 655, 641), (553, 552, 648, 649), (546, 544, 640, 642), (554, 553, 649, 650), (656, 657, 658, 659, 660, 661, 662, 663, 664, 665, 666, 667, 668, 669, 670, 671), (24, 26, 669, 668), (10, 12, 662, 661), (26, 28, 670, 669), (12, 14, 663, 662), (28, 30, 671, 670), (14, 16, 664, 663), (0, 2, 657, 656), (30, 0, 656, 671), (16, 18, 665, 664), (2, 4, 658, 657), (18, 20, 666, 665), (4, 6, 659, 658), (20, 22, 667, 666), (6, 8, 660, 659), (22, 24, 668, 667)])
me_cylinder_004.polygons.foreach_set('use_smooth', [True] * 659)
_uv = me_cylinder_004.uv_layers.new(name='UVMap')
_uv.uv.foreach_set('vector', [0.6688, 0.639, 0.6682, 0.6403, 0.6089, 0.6069, 0.6094, 0.6059, 0.6094, 0.6059, 0.6089, 0.6069, 0.5619, 0.5822, 0.5624, 0.5813, 0.5624, 0.5813, 0.5619, 0.5822, 0.5208, 0.5629, 0.5212, 0.5621, 0.5212, 0.5621, 0.5208, 0.5629, 0.4841, 0.5483, 0.4844, 0.5476, 0.4844, 0.5476, 0.4841, 0.5483, 0.4505, 0.5376, 0.4507, 0.537, 0.4507, 0.537, 0.4505, 0.5376, 0.419, 0.5304, 0.4191, 0.5298, 0.4191, 0.5298, 0.419, 0.5304, 0.3887, 0.5262, 0.3888, 0.5256, 0.3888, 0.5256, 0.3887, 0.5262, 0.3591, 0.525, 0.3591, 0.5243, 0.3591, 0.5243, 0.3591, 0.525, 0.3295, 0.5265, 0.3294, 0.5259, 0.3294, 0.5259, 0.3295, 0.5265, 0.2994, 0.531, 0.2992, 0.5304, 0.2992, 0.5304, 0.2994, 0.531, 0.2682, 0.5386, 0.268, 0.5379, 0.268, 0.5379, 0.2682, 0.5386, 0.2352, 0.5498, 0.2349, 0.5491, 0.2349, 0.5491, 0.2352, 0.5498, 0.1994, 0.5651, 0.1991, 0.5643, 0.1991, 0.5643, 0.1994, 0.5651, 0.1598, 0.5855, 0.1593, 0.5847, 0.2934, 0.6697, 0.304, 0.6513, 0.3263, 0.6642, 0.3228, 0.6773, 0.1593, 0.5847, 0.1598, 0.5855, 0.1142, 0.6127, 0.1136, 0.6116, 0.1136, 0.6116, 0.1142, 0.6127, 0.05727, 0.6507, 0.05655, 0.6494, 0.9353, 0.02346, 0.8814, 0.001143, 0.8816, 0.0001523, 0.9358, 0.02262, 0.933, 0.2689, 0.9322, 0.2677, 0.972, 0.2279, 0.9732, 0.2287, 0.8805, 0.2906, 0.8802, 0.2892, 0.9322, 0.2677, 0.933, 0.2689, 0.8237, 0.2906, 0.8239, 0.2892, 0.8802, 0.2892, 0.8805, 0.2906, 0.7712, 0.2688, 0.772, 0.2676, 0.8239, 0.2892, 0.8237, 0.2906, 0.7311, 0.2286, 0.7322, 0.2278, 0.772, 0.2676, 0.7712, 0.2688, 0.7094, 0.1761, 0.7107, 0.1758, 0.7322, 0.2278, 0.7311, 0.2286, 0.7095, 0.1193, 0.7108, 0.1196, 0.7107, 0.1758, 0.7094, 0.1761, 0.7312, 0.06688, 0.7324, 0.06764, 0.7108, 0.1196, 0.7095, 0.1193, 0.7714, 0.02677, 0.7722, 0.02792, 0.7324, 0.06764, 0.7312, 0.06688, 0.8238, 0.005066, 0.8241, 0.006425, 0.7722, 0.02792, 0.7714, 0.02677, 0.8806, 0.005082, 0.8803, 0.006443, 0.8241, 0.006425, 0.8238, 0.005066, 0.9331, 0.02682, 0.9323, 0.02798, 0.8803, 0.006443, 0.8806, 0.005082, 0.9732, 0.06697, 0.9721, 0.06775, 0.9323, 0.02798, 0.9331, 0.02682, 0.9949, 0.1194, 0.9936, 0.1197, 0.9721, 0.06775, 0.9732, 0.06697, 0.9949, 0.1762, 0.9936, 0.176, 0.9936, 0.1197, 0.9949, 0.1194, 0.9732, 0.2287, 0.972, 0.2279, 0.9936, 0.176, 0.9949, 0.1762, 0.9322, 0.2677, 0.9267, 0.2594, 0.9638, 0.2224, 0.972, 0.2279, 0.8802, 0.2892, 0.8783, 0.2795, 0.9267, 0.2594, 0.9322, 0.2677, 0.8239, 0.2892, 0.8259, 0.2795, 0.8783, 0.2795, 0.8802, 0.2892, 0.772, 0.2676, 0.7775, 0.2594, 0.8259, 0.2795, 0.8239, 0.2892, 0.7322, 0.2278, 0.7405, 0.2223, 0.7775, 0.2594, 0.772, 0.2676, 0.7107, 0.1758, 0.7205, 0.1739, 0.7405, 0.2223, 0.7322, 0.2278, 0.7108, 0.1196, 0.7205, 0.1215, 0.7205, 0.1739, 0.7107, 0.1758, 0.7324, 0.06764, 0.7406, 0.07318, 0.7205, 0.1215, 0.7108, 0.1196, 0.7722, 0.02792, 0.7777, 0.03618, 0.7406, 0.07318, 0.7324, 0.06764, 0.8241, 0.006425, 0.826, 0.01616, 0.7777, 0.03618, 0.7722, 0.02792, 0.8803, 0.006443, 0.8784, 0.01617, 0.826, 0.01616, 0.8241, 0.006425, 0.9323, 0.02798, 0.9268, 0.03622, 0.8784, 0.01617, 0.8803, 0.006443, 0.9721, 0.06775, 0.9638, 0.07325, 0.9268, 0.03622, 0.9323, 0.02798, 0.9936, 0.1197, 0.9838, 0.1216, 0.9638, 0.07325, 0.9721, 0.06775, 0.9936, 0.176, 0.9838, 0.174, 0.9838, 0.1216, 0.9936, 0.1197, 0.972, 0.2279, 0.9638, 0.2224, 0.9838, 0.174, 0.9936, 0.176, 0.9267, 0.2594, 0.9262, 0.2586, 0.9629, 0.2218, 0.9638, 0.2224, 0.8783, 0.2795, 0.8781, 0.2785, 0.9262, 0.2586, 0.9267, 0.2594, 0.8259, 0.2795, 0.8261, 0.2785, 0.8781, 0.2785, 0.8783, 0.2795, 0.7775, 0.2594, 0.7781, 0.2586, 0.8261, 0.2785, 0.8259, 0.2795, 0.7405, 0.2223, 0.7413, 0.2218, 0.7781, 0.2586, 0.7775, 0.2594, 0.7205, 0.1739, 0.7215, 0.1737, 0.7413, 0.2218, 0.7405, 0.2223, 0.7205, 0.1215, 0.7215, 0.1217, 0.7215, 0.1737, 0.7205, 0.1739, 0.7406, 0.07318, 0.7414, 0.07374, 0.7215, 0.1217, 0.7205, 0.1215, 0.7777, 0.03618, 0.7782, 0.03702, 0.7414, 0.07374, 0.7406, 0.07318, 0.826, 0.01616, 0.8262, 0.01715, 0.7782, 0.03702, 0.7777, 0.03618, 0.8784, 0.01617, 0.8782, 0.01716, 0.8262, 0.01715, 0.826, 0.01616, 0.9268, 0.03622, 0.9262, 0.03705, 0.8782, 0.01716, 0.8784, 0.01617, 0.9638, 0.07325, 0.9629, 0.0738, 0.9262, 0.03705, 0.9268, 0.03622, 0.9838, 0.1216, 0.9828, 0.1218, 0.9629, 0.0738, 0.9638, 0.07325, 0.9838, 0.174, 0.9828, 0.1738, 0.9828, 0.1218, 0.9838, 0.1216, 0.9638, 0.2224, 0.9629, 0.2218, 0.9828, 0.1738, 0.9838, 0.174, 0.9262, 0.2586, 0.8803, 0.1892, 0.8941, 0.1752, 0.9629, 0.2218, 0.8781, 0.2785, 0.8624, 0.1968, 0.8803, 0.1892, 0.9262, 0.2586, 0.8261, 0.2785, 0.8428, 0.197, 0.8624, 0.1968, 0.8781, 0.2785, 0.7781, 0.2586, 0.8247, 0.1897, 0.8428, 0.197, 0.8261, 0.2785, 0.7413, 0.2218, 0.8107, 0.176, 0.8247, 0.1897, 0.7781, 0.2586, 0.7215, 0.1737, 0.8031, 0.158, 0.8107, 0.176, 0.7413, 0.2218, 0.7215, 0.1217, 0.803, 0.1385, 0.8031, 0.158, 0.7215, 0.1737, 0.7414, 0.07374, 0.8103, 0.1204, 0.803, 0.1385, 0.7215, 0.1217, 0.7782, 0.03702, 0.824, 0.1064, 0.8103, 0.1204, 0.7414, 0.07374, 0.8262, 0.01715, 0.842, 0.09879, 0.824, 0.1064, 0.7782, 0.03702, 0.8782, 0.01716, 0.8615, 0.09859, 0.842, 0.09879, 0.8262, 0.01715, 0.9262, 0.03705, 0.8796, 0.1059, 0.8615, 0.09859, 0.8782, 0.01716, 0.9629, 0.0738, 0.8936, 0.1196, 0.8796, 0.1059, 0.9262, 0.03705, 0.9828, 0.1218, 0.9012, 0.1376, 0.8936, 0.1196, 0.9629, 0.0738, 0.9828, 0.1738, 0.9014, 0.1571, 0.9012, 0.1376, 0.9828, 0.1218, 0.9629, 0.2218, 0.8941, 0.1752, 0.9014, 0.1571, 0.9828, 0.1738, 0.8601, 0.1585, 0.86, 0.1582, 0.8634, 0.1544, 0.8637, 0.1546, 0.8554, 0.1607, 0.8553, 0.1604, 0.86, 0.1582, 0.8601, 0.1585, 0.8502, 0.1611, 0.8502, 0.1608, 0.8553, 0.1604, 0.8554, 0.1607, 0.8452, 0.1593, 0.8454, 0.1591, 0.8502, 0.1608, 0.8502, 0.1611, 0.8413, 0.1559, 0.8416, 0.1557, 0.8454, 0.1591, 0.8452, 0.1593, 0.8391, 0.1511, 0.8394, 0.1511, 0.8416, 0.1557, 0.8413, 0.1559, 0.8389, 0.1459, 0.8392, 0.146, 0.8394, 0.1511, 0.8391, 0.1511, 0.8407, 0.1411, 0.841, 0.1412, 0.8392, 0.146, 0.8389, 0.1459, 0.8442, 0.1372, 0.8444, 0.1374, 0.841, 0.1412, 0.8407, 0.1411, 0.8489, 0.1349, 0.849, 0.1351, 0.8444, 0.1374, 0.8442, 0.1372, 0.8542, 0.1345, 0.8541, 0.1348, 0.849, 0.1351, 0.8489, 0.1349, 0.8591, 0.1362, 0.8589, 0.1365, 0.8541, 0.1348, 0.8542, 0.1345, 0.8629, 0.1397, 0.8627, 0.1399, 0.8589, 0.1365, 0.8591, 0.1362, 0.8651, 0.1444, 0.8649, 0.1445, 0.8627, 0.1399, 0.8629, 0.1397, 0.8654, 0.1496, 0.8651, 0.1496, 0.8649, 0.1445, 0.8651, 0.1444, 0.8637, 0.1546, 0.8634, 0.1544, 0.8651, 0.1496, 0.8654, 0.1496, 0.8941, 0.1752, 0.8637, 0.1546, 0.8654, 0.1496, 0.9014, 0.1571, 0.9014, 0.1571, 0.8654, 0.1496, 0.8651, 0.1444, 0.9012, 0.1376, 0.9012, 0.1376, 0.8651, 0.1444, 0.8629, 0.1397, 0.8936, 0.1196, 0.8936, 0.1196, 0.8629, 0.1397, 0.8591, 0.1362, 0.8796, 0.1059, 0.8796, 0.1059, 0.8591, 0.1362, 0.8542, 0.1345, 0.8615, 0.09859, 0.8615, 0.09859, 0.8542, 0.1345, 0.8489, 0.1349, 0.842, 0.09879, 0.842, 0.09879, 0.8489, 0.1349, 0.8442, 0.1372, 0.824, 0.1064, 0.824, 0.1064, 0.8442, 0.1372, 0.8407, 0.1411, 0.8103, 0.1204, 0.8103, 0.1204, 0.8407, 0.1411, 0.8389, 0.1459, 0.803, 0.1385, 0.803, 0.1385, 0.8389, 0.1459, 0.8391, 0.1511, 0.8031, 0.158, 0.8031, 0.158, 0.8391, 0.1511, 0.8413, 0.1559, 0.8107, 0.176, 0.8107, 0.176, 0.8413, 0.1559, 0.8452, 0.1593, 0.8247, 0.1897, 0.8247, 0.1897, 0.8452, 0.1593, 0.8502, 0.1611, 0.8428, 0.197, 0.8428, 0.197, 0.8502, 0.1611, 0.8554, 0.1607, 0.8624, 0.1968, 0.8624, 0.1968, 0.8554, 0.1607, 0.8601, 0.1585, 0.8803, 0.1892, 0.8803, 0.1892, 0.8601, 0.1585, 0.8637, 0.1546, 0.8941, 0.1752, 0.859, 0.157, 0.8584, 0.1561, 0.8612, 0.1531, 0.8621, 0.1536, 0.855, 0.1589, 0.8547, 0.1579, 0.8584, 0.1561, 0.859, 0.157, 0.8505, 0.1592, 0.8506, 0.1582, 0.8547, 0.1579, 0.855, 0.1589, 0.8462, 0.1577, 0.8467, 0.1568, 0.8506, 0.1582, 0.8505, 0.1592, 0.8428, 0.1548, 0.8436, 0.1542, 0.8467, 0.1568, 0.8462, 0.1577, 0.8409, 0.1507, 0.8419, 0.1505, 0.8436, 0.1542, 0.8428, 0.1548, 0.8407, 0.1463, 0.8417, 0.1464, 0.8419, 0.1505, 0.8409, 0.1507, 0.8423, 0.1421, 0.8432, 0.1426, 0.8417, 0.1464, 0.8407, 0.1463, 0.8453, 0.1387, 0.846, 0.1395, 0.8432, 0.1426, 0.8423, 0.1421, 0.8494, 0.1367, 0.8497, 0.1377, 0.846, 0.1395, 0.8453, 0.1387, 0.8539, 0.1364, 0.8538, 0.1374, 0.8497, 0.1377, 0.8494, 0.1367, 0.8581, 0.1378, 0.8576, 0.1387, 0.8538, 0.1374, 0.8539, 0.1364, 0.8614, 0.1408, 0.8606, 0.1414, 0.8576, 0.1387, 0.8581, 0.1378, 0.8633, 0.1449, 0.8623, 0.1451, 0.8606, 0.1414, 0.8614, 0.1408, 0.8636, 0.1494, 0.8626, 0.1492, 0.8623, 0.1451, 0.8633, 0.1449, 0.8621, 0.1536, 0.8612, 0.1531, 0.8626, 0.1492, 0.8636, 0.1494, 0.8584, 0.1561, 0.8583, 0.156, 0.861, 0.153, 0.8612, 0.1531, 0.8547, 0.1579, 0.8546, 0.1577, 0.8583, 0.156, 0.8584, 0.1561, 0.8506, 0.1582, 0.8506, 0.158, 0.8546, 0.1577, 0.8547, 0.1579, 0.8467, 0.1568, 0.8468, 0.1566, 0.8506, 0.158, 0.8506, 0.1582, 0.8436, 0.1542, 0.8438, 0.154, 0.8468, 0.1566, 0.8467, 0.1568, 0.8419, 0.1505, 0.8421, 0.1504, 0.8438, 0.154, 0.8436, 0.1542, 0.8417, 0.1464, 0.842, 0.1464, 0.8421, 0.1504, 0.8419, 0.1505, 0.8432, 0.1426, 0.8434, 0.1427, 0.842, 0.1464, 0.8417, 0.1464, 0.846, 0.1395, 0.8461, 0.1397, 0.8434, 0.1427, 0.8432, 0.1426, 0.8497, 0.1377, 0.8497, 0.1379, 0.8461, 0.1397, 0.846, 0.1395, 0.8538, 0.1374, 0.8537, 0.1376, 0.8497, 0.1379, 0.8497, 0.1377, 0.8576, 0.1387, 0.8575, 0.1389, 0.8537, 0.1376, 0.8538, 0.1374, 0.8606, 0.1414, 0.8604, 0.1416, 0.8575, 0.1389, 0.8576, 0.1387, 0.8623, 0.1451, 0.8621, 0.1452, 0.8604, 0.1416, 0.8606, 0.1414, 0.8626, 0.1492, 0.8624, 0.1492, 0.8621, 0.1452, 0.8623, 0.1451, 0.8612, 0.1531, 0.861, 0.153, 0.8624, 0.1492, 0.8626, 0.1492, 0.8634, 0.1544, 0.8621, 0.1536, 0.8636, 0.1494, 0.8651, 0.1496, 0.8651, 0.1496, 0.8636, 0.1494, 0.8633, 0.1449, 0.8649, 0.1445, 0.8649, 0.1445, 0.8633, 0.1449, 0.8614, 0.1408, 0.8627, 0.1399, 0.8627, 0.1399, 0.8614, 0.1408, 0.8581, 0.1378, 0.8589, 0.1365, 0.8589, 0.1365, 0.8581, 0.1378, 0.8539, 0.1364, 0.8541, 0.1348, 0.8541, 0.1348, 0.8539, 0.1364, 0.8494, 0.1367, 0.849, 0.1351, 0.849, 0.1351, 0.8494, 0.1367, 0.8453, 0.1387, 0.8444, 0.1374, 0.8444, 0.1374, 0.8453, 0.1387, 0.8423, 0.1421, 0.841, 0.1412, 0.841, 0.1412, 0.8423, 0.1421, 0.8407, 0.1463, 0.8392, 0.146, 0.8392, 0.146, 0.8407, 0.1463, 0.8409, 0.1507, 0.8394, 0.1511, 0.8394, 0.1511, 0.8409, 0.1507, 0.8428, 0.1548, 0.8416, 0.1557, 0.8416, 0.1557, 0.8428, 0.1548, 0.8462, 0.1577, 0.8454, 0.1591, 0.8454, 0.1591, 0.8462, 0.1577, 0.8505, 0.1592, 0.8502, 0.1608, 0.8502, 0.1608, 0.8505, 0.1592, 0.855, 0.1589, 0.8553, 0.1604, 0.8553, 0.1604, 0.855, 0.1589, 0.859, 0.157, 0.86, 0.1582, 0.86, 0.1582, 0.859, 0.157, 0.8621, 0.1536, 0.8634, 0.1544, 0.857, 0.1542, 0.8569, 0.1541, 0.8589, 0.1517, 0.8591, 0.1518, 0.8541, 0.1556, 0.8541, 0.1555, 0.8569, 0.1541, 0.857, 0.1542, 0.8509, 0.1558, 0.8509, 0.1556, 0.8541, 0.1555, 0.8541, 0.1556, 0.8479, 0.1548, 0.848, 0.1547, 0.8509, 0.1556, 0.8509, 0.1558, 0.8456, 0.1527, 0.8457, 0.1526, 0.848, 0.1547, 0.8479, 0.1548, 0.8442, 0.1499, 0.8444, 0.1498, 0.8457, 0.1526, 0.8456, 0.1527, 0.8441, 0.1468, 0.8442, 0.1468, 0.8444, 0.1498, 0.8442, 0.1499, 0.8452, 0.1438, 0.8453, 0.1439, 0.8442, 0.1468, 0.8441, 0.1468, 0.8475, 0.1416, 0.8476, 0.1417, 0.8453, 0.1439, 0.8452, 0.1438, 0.8503, 0.14, 0.8504, 0.1402, 0.8476, 0.1417, 0.8475, 0.1416, 0.8535, 0.1397, 0.8534, 0.1399, 0.8504, 0.1402, 0.8503, 0.14, 0.8564, 0.1408, 0.8563, 0.1409, 0.8534, 0.1399, 0.8535, 0.1397, 0.8587, 0.1428, 0.8586, 0.1429, 0.8563, 0.1409, 0.8564, 0.1408, 0.8601, 0.1457, 0.8599, 0.1457, 0.8586, 0.1429, 0.8587, 0.1428, 0.8601, 0.1488, 0.86, 0.1488, 0.8599, 0.1457, 0.8601, 0.1457, 0.8591, 0.1518, 0.8589, 0.1517, 0.86, 0.1488, 0.8601, 0.1488, 0.7849, 0.7483, 0.7788, 0.7631, 0.7675, 0.7744, 0.7527, 0.7805, 0.7367, 0.7805, 0.7219, 0.7744, 0.7106, 0.7631, 0.7045, 0.7483, 0.7045, 0.7323, 0.7106, 0.7176, 0.7219, 0.7062, 0.7367, 0.7001, 0.7527, 0.7001, 0.7675, 0.7062, 0.7788, 0.7176, 0.7849, 0.7323, 0.1795, 0.008934, 0.1753, 0.02799, 0.146, 0.0222, 0.153, 0.001645, 0.2054, 0.01405, 0.202, 0.03259, 0.1753, 0.02799, 0.1795, 0.008934, 0.2311, 0.01818, 0.2283, 0.03664, 0.202, 0.03259, 0.2054, 0.01405, 0.257, 0.02156, 0.2548, 0.03995, 0.2283, 0.03664, 0.2311, 0.01818, 0.2835, 0.02382, 0.2816, 0.04342, 0.2548, 0.03995, 0.257, 0.02156, 0.3105, 0.02627, 0.3088, 0.04572, 0.2816, 0.04342, 0.2835, 0.02382, 0.3375, 0.02827, 0.3362, 0.04769, 0.3088, 0.04572, 0.3105, 0.02627, 0.3646, 0.02984, 0.3635, 0.04906, 0.3362, 0.04769, 0.3375, 0.02827, 0.3916, 0.03112, 0.3909, 0.05064, 0.3635, 0.04906, 0.3646, 0.02984, 0.4184, 0.03151, 0.4183, 0.05083, 0.3909, 0.05064, 0.3916, 0.03112, 0.4453, 0.03121, 0.4456, 0.05048, 0.4183, 0.05083, 0.4184, 0.03151, 0.4721, 0.0303, 0.4729, 0.04955, 0.4456, 0.05048, 0.4453, 0.03121, 0.4989, 0.02883, 0.5001, 0.04797, 0.4729, 0.04955, 0.4721, 0.0303, 0.5257, 0.02677, 0.5274, 0.0455, 0.5001, 0.04797, 0.4989, 0.02883, 0.5529, 0.02347, 0.5557, 0.04365, 0.5274, 0.0455, 0.5257, 0.02677, 0.5804, 0.01788, 0.5867, 0.03887, 0.5557, 0.04365, 0.5529, 0.02347, 0.1753, 0.02799, 0.1712, 0.05252, 0.1442, 0.04913, 0.146, 0.0222, 0.202, 0.03259, 0.1978, 0.05688, 0.1712, 0.05252, 0.1753, 0.02799, 0.2283, 0.03664, 0.2245, 0.06114, 0.1978, 0.05688, 0.202, 0.03259, 0.2548, 0.03995, 0.2514, 0.06499, 0.2245, 0.06114, 0.2283, 0.03664, 0.2816, 0.04342, 0.2787, 0.06843, 0.2514, 0.06499, 0.2548, 0.03995, 0.3088, 0.04572, 0.3063, 0.0712, 0.2787, 0.06843, 0.2816, 0.04342, 0.3362, 0.04769, 0.3342, 0.07342, 0.3063, 0.0712, 0.3088, 0.04572, 0.3635, 0.04906, 0.3622, 0.07517, 0.3342, 0.07342, 0.3362, 0.04769, 0.3909, 0.05064, 0.3902, 0.07579, 0.3622, 0.07517, 0.3635, 0.04906, 0.4183, 0.05083, 0.4181, 0.07624, 0.3902, 0.07579, 0.3909, 0.05064, 0.4456, 0.05048, 0.446, 0.07596, 0.4181, 0.07624, 0.4183, 0.05083, 0.4729, 0.04955, 0.4737, 0.07505, 0.446, 0.07596, 0.4456, 0.05048, 0.5001, 0.04797, 0.5015, 0.07362, 0.4737, 0.07505, 0.4729, 0.04955, 0.5274, 0.0455, 0.5293, 0.07191, 0.5015, 0.07362, 0.5001, 0.04797, 0.5557, 0.04365, 0.5576, 0.06981, 0.5293, 0.07191, 0.5274, 0.0455, 0.5867, 0.03887, 0.5874, 0.06872, 0.5576, 0.06981, 0.5557, 0.04365, 0.1712, 0.05252, 0.1686, 0.0709, 0.143, 0.06748, 0.1442, 0.04913, 0.1978, 0.05688, 0.1949, 0.07535, 0.1686, 0.0709, 0.1712, 0.05252, 0.2245, 0.06114, 0.2216, 0.07987, 0.1949, 0.07535, 0.1978, 0.05688, 0.2514, 0.06499, 0.2489, 0.08403, 0.2216, 0.07987, 0.2245, 0.06114, 0.2787, 0.06843, 0.2766, 0.08769, 0.2489, 0.08403, 0.2514, 0.06499, 0.3063, 0.0712, 0.3046, 0.09068, 0.2766, 0.08769, 0.2787, 0.06843, 0.3342, 0.07342, 0.333, 0.09303, 0.3046, 0.09068, 0.3063, 0.0712, 0.3622, 0.07517, 0.3614, 0.09471, 0.333, 0.09303, 0.3342, 0.07342, 0.3902, 0.07579, 0.3899, 0.09553, 0.3614, 0.09471, 0.3622, 0.07517, 0.4181, 0.07624, 0.4182, 0.09584, 0.3899, 0.09553, 0.3902, 0.07579, 0.446, 0.07596, 0.4465, 0.09549, 0.4182, 0.09584, 0.4181, 0.07624, 0.4737, 0.07505, 0.4747, 0.09452, 0.4465, 0.09549, 0.446, 0.07596, 0.5015, 0.07362, 0.5027, 0.09305, 0.4747, 0.09452, 0.4737, 0.07505, 0.5293, 0.07191, 0.5306, 0.09132, 0.5027, 0.09305, 0.5015, 0.07362, 0.5576, 0.06981, 0.5585, 0.08968, 0.5306, 0.09132, 0.5293, 0.07191, 0.5874, 0.06872, 0.5868, 0.08916, 0.5585, 0.08968, 0.5576, 0.06981, 0.16, 0.12, 0.1408, 0.1709, 0.1167, 0.1567, 0.1369, 0.1132, 0.1855, 0.127, 0.1687, 0.1828, 0.1408, 0.1709, 0.16, 0.12, 0.2126, 0.1334, 0.1989, 0.1921, 0.1687, 0.1828, 0.1855, 0.127, 0.241, 0.139, 0.2302, 0.1992, 0.1989, 0.1921, 0.2126, 0.1334, 0.2701, 0.1435, 0.262, 0.2044, 0.2302, 0.1992, 0.241, 0.139, 0.2996, 0.1471, 0.294, 0.2082, 0.262, 0.2044, 0.2701, 0.1435, 0.3295, 0.1498, 0.3259, 0.2109, 0.294, 0.2082, 0.2996, 0.1471, 0.3594, 0.1516, 0.3578, 0.2126, 0.3259, 0.2109, 0.3295, 0.1498, 0.3893, 0.1525, 0.3896, 0.2135, 0.3578, 0.2126, 0.3594, 0.1516, 0.4192, 0.1527, 0.4213, 0.2135, 0.3896, 0.2135, 0.3893, 0.1525, 0.4488, 0.1521, 0.453, 0.2126, 0.4213, 0.2135, 0.4192, 0.1527, 0.4781, 0.1506, 0.4845, 0.2104, 0.453, 0.2126, 0.4488, 0.1521, 0.5069, 0.1484, 0.5155, 0.2069, 0.4845, 0.2104, 0.4781, 0.1506, 0.5347, 0.1455, 0.5453, 0.2016, 0.5155, 0.2069, 0.5069, 0.1484, 0.5611, 0.1424, 0.5731, 0.1943, 0.5453, 0.2016, 0.5347, 0.1455, 0.5857, 0.1394, 0.597, 0.1845, 0.5731, 0.1943, 0.5611, 0.1424, 0.5868, 0.08916, 0.5857, 0.1394, 0.5611, 0.1424, 0.5585, 0.08968, 0.5585, 0.08968, 0.5611, 0.1424, 0.5347, 0.1455, 0.5306, 0.09132, 0.5306, 0.09132, 0.5347, 0.1455, 0.5069, 0.1484, 0.5027, 0.09305, 0.5027, 0.09305, 0.5069, 0.1484, 0.4781, 0.1506, 0.4747, 0.09452, 0.4747, 0.09452, 0.4781, 0.1506, 0.4488, 0.1521, 0.4465, 0.09549, 0.4465, 0.09549, 0.4488, 0.1521, 0.4192, 0.1527, 0.4182, 0.09584, 0.4182, 0.09584, 0.4192, 0.1527, 0.3893, 0.1525, 0.3899, 0.09553, 0.3899, 0.09553, 0.3893, 0.1525, 0.3594, 0.1516, 0.3614, 0.09471, 0.3614, 0.09471, 0.3594, 0.1516, 0.3295, 0.1498, 0.333, 0.09303, 0.333, 0.09303, 0.3295, 0.1498, 0.2996, 0.1471, 0.3046, 0.09068, 0.3046, 0.09068, 0.2996, 0.1471, 0.2701, 0.1435, 0.2766, 0.08769, 0.2766, 0.08769, 0.2701, 0.1435, 0.241, 0.139, 0.2489, 0.08403, 0.2489, 0.08403, 0.241, 0.139, 0.2126, 0.1334, 0.2216, 0.07987, 0.2216, 0.07987, 0.2126, 0.1334, 0.1855, 0.127, 0.1949, 0.07535, 0.1949, 0.07535, 0.1855, 0.127, 0.16, 0.12, 0.1686, 0.0709, 0.1686, 0.0709, 0.16, 0.12, 0.1369, 0.1132, 0.143, 0.06748, 0.09925, 0.5864, 0.1136, 0.6116, 0.05655, 0.6494, 0.04192, 0.6145, 0.1481, 0.5633, 0.1593, 0.5847, 0.1136, 0.6116, 0.09925, 0.5864, 0.1905, 0.5454, 0.1991, 0.5643, 0.1593, 0.5847, 0.1481, 0.5633, 0.2284, 0.5318, 0.2349, 0.5491, 0.1991, 0.5643, 0.1905, 0.5454, 0.2633, 0.5219, 0.268, 0.5379, 0.2349, 0.5491, 0.2284, 0.5318, 0.2962, 0.515, 0.2992, 0.5304, 0.268, 0.5379, 0.2633, 0.5219, 0.3277, 0.511, 0.3294, 0.5259, 0.2992, 0.5304, 0.2962, 0.515, 0.3587, 0.5096, 0.3591, 0.5243, 0.3294, 0.5259, 0.3277, 0.511, 0.3897, 0.5107, 0.3888, 0.5256, 0.3591, 0.5243, 0.3587, 0.5096, 0.4214, 0.5143, 0.4191, 0.5298, 0.3888, 0.5256, 0.3897, 0.5107, 0.4545, 0.5207, 0.4507, 0.537, 0.4191, 0.5298, 0.4214, 0.5143, 0.4898, 0.5301, 0.4844, 0.5476, 0.4507, 0.537, 0.4545, 0.5207, 0.5284, 0.5428, 0.5212, 0.5621, 0.4844, 0.5476, 0.4898, 0.5301, 0.5716, 0.5595, 0.5624, 0.5813, 0.5212, 0.5621, 0.5284, 0.5428, 0.6208, 0.5808, 0.6094, 0.6059, 0.5624, 0.5813, 0.5716, 0.5595, 0.6783, 0.6048, 0.6688, 0.639, 0.6094, 0.6059, 0.6208, 0.5808, 0.7041, 0.4221, 0.6783, 0.6048, 0.6208, 0.5808, 0.6461, 0.4214, 0.6461, 0.4214, 0.6208, 0.5808, 0.5716, 0.5595, 0.5943, 0.4205, 0.5943, 0.4205, 0.5716, 0.5595, 0.5284, 0.5428, 0.5477, 0.419, 0.5477, 0.419, 0.5284, 0.5428, 0.4898, 0.5301, 0.5054, 0.417, 0.5054, 0.417, 0.4898, 0.5301, 0.4545, 0.5207, 0.4664, 0.415, 0.4664, 0.415, 0.4545, 0.5207, 0.4214, 0.5143, 0.4296, 0.4134, 0.4296, 0.4134, 0.4214, 0.5143, 0.3897, 0.5107, 0.3939, 0.4123, 0.3939, 0.4123, 0.3897, 0.5107, 0.3587, 0.5096, 0.3587, 0.4118, 0.3587, 0.4118, 0.3587, 0.5096, 0.3277, 0.511, 0.3233, 0.4118, 0.3233, 0.4118, 0.3277, 0.511, 0.2962, 0.515, 0.2871, 0.4124, 0.2871, 0.4124, 0.2962, 0.515, 0.2633, 0.5219, 0.2494, 0.4137, 0.2494, 0.4137, 0.2633, 0.5219, 0.2284, 0.5318, 0.209, 0.4156, 0.209, 0.4156, 0.2284, 0.5318, 0.1905, 0.5454, 0.1648, 0.4178, 0.1648, 0.4178, 0.1905, 0.5454, 0.1481, 0.5633, 0.1159, 0.42, 0.1159, 0.42, 0.1481, 0.5633, 0.09925, 0.5864, 0.06174, 0.4225, 0.06174, 0.4225, 0.09925, 0.5864, 0.04192, 0.6145, 0.002142, 0.4262, 0.06057, 0.3941, 0.06174, 0.4225, 0.002142, 0.4262, 0.00116, 0.3949, 0.115, 0.3951, 0.1159, 0.42, 0.06174, 0.4225, 0.06057, 0.3941, 0.164, 0.3955, 0.1648, 0.4178, 0.1159, 0.42, 0.115, 0.3951, 0.2082, 0.3953, 0.209, 0.4156, 0.1648, 0.4178, 0.164, 0.3955, 0.2488, 0.3948, 0.2494, 0.4137, 0.209, 0.4156, 0.2082, 0.3953, 0.2866, 0.3945, 0.2871, 0.4124, 0.2494, 0.4137, 0.2488, 0.3948, 0.323, 0.3945, 0.3233, 0.4118, 0.2871, 0.4124, 0.2866, 0.3945, 0.3586, 0.3947, 0.3587, 0.4118, 0.3233, 0.4118, 0.323, 0.3945, 0.3941, 0.3951, 0.3939, 0.4123, 0.3587, 0.4118, 0.3586, 0.3947, 0.4299, 0.3958, 0.4296, 0.4134, 0.3939, 0.4123, 0.3941, 0.3951, 0.4668, 0.3966, 0.4664, 0.415, 0.4296, 0.4134, 0.4299, 0.3958, 0.5057, 0.3974, 0.5054, 0.417, 0.4664, 0.415, 0.4668, 0.3966, 0.5478, 0.3977, 0.5477, 0.419, 0.5054, 0.417, 0.5057, 0.3974, 0.594, 0.3969, 0.5943, 0.4205, 0.5477, 0.419, 0.5478, 0.3977, 0.6455, 0.3948, 0.6461, 0.4214, 0.5943, 0.4205, 0.594, 0.3969, 0.7033, 0.3928, 0.7041, 0.4221, 0.6461, 0.4214, 0.6455, 0.3948, 0.7042, 0.3874, 0.7033, 0.3928, 0.6455, 0.3948, 0.6453, 0.3899, 0.6453, 0.3899, 0.6455, 0.3948, 0.594, 0.3969, 0.5939, 0.3927, 0.5939, 0.3927, 0.594, 0.3969, 0.5478, 0.3977, 0.5478, 0.3939, 0.5478, 0.3939, 0.5478, 0.3977, 0.5057, 0.3974, 0.5057, 0.3939, 0.5057, 0.3939, 0.5057, 0.3974, 0.4668, 0.3966, 0.4668, 0.3934, 0.4668, 0.3934, 0.4668, 0.3966, 0.4299, 0.3958, 0.4299, 0.3927, 0.4299, 0.3927, 0.4299, 0.3958, 0.3941, 0.3951, 0.3941, 0.3921, 0.3941, 0.3921, 0.3941, 0.3951, 0.3586, 0.3947, 0.3586, 0.3916, 0.3586, 0.3916, 0.3586, 0.3947, 0.323, 0.3945, 0.323, 0.3914, 0.323, 0.3914, 0.323, 0.3945, 0.2866, 0.3945, 0.2866, 0.3913, 0.2866, 0.3913, 0.2866, 0.3945, 0.2488, 0.3948, 0.2487, 0.3915, 0.2487, 0.3915, 0.2488, 0.3948, 0.2082, 0.3953, 0.2082, 0.3917, 0.2082, 0.3917, 0.2082, 0.3953, 0.164, 0.3955, 0.164, 0.3915, 0.164, 0.3915, 0.164, 0.3955, 0.115, 0.3951, 0.1151, 0.3907, 0.1151, 0.3907, 0.115, 0.3951, 0.06057, 0.3941, 0.06058, 0.3894, 0.06058, 0.3894, 0.06057, 0.3941, 0.00116, 0.3949, 0.0001523, 0.39, 0.0606, 0.3875, 0.06058, 0.3894, 0.0001523, 0.39, 0.0001523, 0.3879, 0.1151, 0.389, 0.1151, 0.3907, 0.06058, 0.3894, 0.0606, 0.3875, 0.164, 0.39, 0.164, 0.3915, 0.1151, 0.3907, 0.1151, 0.389, 0.2082, 0.3903, 0.2082, 0.3917, 0.164, 0.3915, 0.164, 0.39, 0.2487, 0.3902, 0.2487, 0.3915, 0.2082, 0.3917, 0.2082, 0.3903, 0.2866, 0.3901, 0.2866, 0.3913, 0.2487, 0.3915, 0.2487, 0.3902, 0.323, 0.3902, 0.323, 0.3914, 0.2866, 0.3913, 0.2866, 0.3901, 0.3586, 0.3905, 0.3586, 0.3916, 0.323, 0.3914, 0.323, 0.3902, 0.3941, 0.3909, 0.3941, 0.3921, 0.3586, 0.3916, 0.3586, 0.3905, 0.43, 0.3915, 0.4299, 0.3927, 0.3941, 0.3921, 0.3941, 0.3909, 0.4669, 0.3921, 0.4668, 0.3934, 0.4299, 0.3927, 0.43, 0.3915, 0.5058, 0.3926, 0.5057, 0.3939, 0.4668, 0.3934, 0.4669, 0.3921, 0.5477, 0.3925, 0.5478, 0.3939, 0.5057, 0.3939, 0.5058, 0.3926, 0.5938, 0.3911, 0.5939, 0.3927, 0.5478, 0.3939, 0.5477, 0.3925, 0.6452, 0.3882, 0.6453, 0.3899, 0.5939, 0.3927, 0.5938, 0.3911, 0.7041, 0.3855, 0.7042, 0.3874, 0.6453, 0.3899, 0.6452, 0.3882, 0.6685, 0.2672, 0.6737, 0.2749, 0.6271, 0.2989, 0.624, 0.291, 0.624, 0.291, 0.6271, 0.2989, 0.5826, 0.3141, 0.581, 0.3065, 0.581, 0.3065, 0.5826, 0.3141, 0.5403, 0.3234, 0.5398, 0.3158, 0.5398, 0.3158, 0.5403, 0.3234, 0.4998, 0.3265, 0.5001, 0.3194, 0.5001, 0.3194, 0.4998, 0.3265, 0.4626, 0.327, 0.463, 0.3203, 0.463, 0.3203, 0.4626, 0.327, 0.4278, 0.3284, 0.4281, 0.3216, 0.4281, 0.3216, 0.4278, 0.3284, 0.3935, 0.3294, 0.3937, 0.3224, 0.3937, 0.3224, 0.3935, 0.3294, 0.3589, 0.3294, 0.359, 0.3221, 0.359, 0.3221, 0.3589, 0.3294, 0.3241, 0.328, 0.3242, 0.321, 0.3242, 0.321, 0.3241, 0.328, 0.2895, 0.3258, 0.2894, 0.3188, 0.2894, 0.3188, 0.2895, 0.3258, 0.254, 0.3232, 0.2538, 0.3163, 0.2538, 0.3163, 0.254, 0.3232, 0.2156, 0.3216, 0.2155, 0.3142, 0.2155, 0.3142, 0.2156, 0.3216, 0.1733, 0.3176, 0.1739, 0.3096, 0.1739, 0.3096, 0.1733, 0.3176, 0.1279, 0.3076, 0.1296, 0.2993, 0.1296, 0.2993, 0.1279, 0.3076, 0.07844, 0.2916, 0.08169, 0.2826, 0.08169, 0.2826, 0.07844, 0.2916, 0.02384, 0.2658, 0.0296, 0.2566, 0.1408, 0.1709, 0.1089, 0.2286, 0.07204, 0.2034, 0.1167, 0.1567, 0.1687, 0.1828, 0.1468, 0.2458, 0.1089, 0.2286, 0.1408, 0.1709, 0.1989, 0.1921, 0.1844, 0.2572, 0.1468, 0.2458, 0.1687, 0.1828, 0.2302, 0.1992, 0.2213, 0.2644, 0.1844, 0.2572, 0.1989, 0.1921, 0.262, 0.2044, 0.2573, 0.269, 0.2213, 0.2644, 0.2302, 0.1992, 0.294, 0.2082, 0.2922, 0.2722, 0.2573, 0.269, 0.262, 0.2044, 0.3259, 0.2109, 0.3263, 0.2742, 0.2922, 0.2722, 0.294, 0.2082, 0.3578, 0.2126, 0.36, 0.2747, 0.3263, 0.2742, 0.3259, 0.2109, 0.3896, 0.2135, 0.3937, 0.276, 0.36, 0.2747, 0.3578, 0.2126, 0.4213, 0.2135, 0.4273, 0.2757, 0.3937, 0.276, 0.3896, 0.2135, 0.453, 0.2126, 0.4615, 0.2743, 0.4273, 0.2757, 0.4213, 0.2135, 0.4845, 0.2104, 0.4963, 0.2715, 0.4615, 0.2743, 0.453, 0.2126, 0.5155, 0.2069, 0.5314, 0.2664, 0.4963, 0.2715, 0.4845, 0.2104, 0.5453, 0.2016, 0.5664, 0.2574, 0.5314, 0.2664, 0.5155, 0.2069, 0.5731, 0.1943, 0.6004, 0.2435, 0.5664, 0.2574, 0.5453, 0.2016, 0.597, 0.1845, 0.6312, 0.223, 0.6004, 0.2435, 0.5731, 0.1943, 0.5799, 0.01632, 0.5804, 0.01788, 0.5529, 0.02347, 0.5526, 0.02188, 0.5526, 0.02188, 0.5529, 0.02347, 0.5257, 0.02677, 0.5256, 0.0252, 0.5256, 0.0252, 0.5257, 0.02677, 0.4989, 0.02883, 0.4988, 0.02727, 0.4988, 0.02727, 0.4989, 0.02883, 0.4721, 0.0303, 0.4721, 0.02874, 0.4721, 0.02874, 0.4721, 0.0303, 0.4453, 0.03121, 0.4453, 0.02965, 0.4453, 0.02965, 0.4453, 0.03121, 0.4184, 0.03151, 0.4185, 0.02995, 0.4185, 0.02995, 0.4184, 0.03151, 0.3916, 0.03112, 0.3916, 0.02956, 0.3916, 0.02956, 0.3916, 0.03112, 0.3646, 0.02984, 0.3647, 0.02827, 0.3647, 0.02827, 0.3646, 0.02984, 0.3375, 0.02827, 0.3376, 0.02669, 0.3376, 0.02669, 0.3375, 0.02827, 0.3105, 0.02627, 0.3106, 0.0247, 0.3106, 0.0247, 0.3105, 0.02627, 0.2835, 0.02382, 0.2836, 0.02226, 0.2836, 0.02226, 0.2835, 0.02382, 0.257, 0.02156, 0.2571, 0.02003, 0.2571, 0.02003, 0.257, 0.02156, 0.2311, 0.01818, 0.2313, 0.01668, 0.2313, 0.01668, 0.2311, 0.01818, 0.2054, 0.01405, 0.2057, 0.01255, 0.2057, 0.01255, 0.2054, 0.01405, 0.1795, 0.008934, 0.1798, 0.007413, 0.1798, 0.007413, 0.1795, 0.008934, 0.153, 0.001645, 0.1536, 0.0001523, 0.861, 0.153, 0.8591, 0.1518, 0.8601, 0.1488, 0.8624, 0.1492, 0.8624, 0.1492, 0.8601, 0.1488, 0.8601, 0.1457, 0.8621, 0.1452, 0.8621, 0.1452, 0.8601, 0.1457, 0.8587, 0.1428, 0.8604, 0.1416, 0.8604, 0.1416, 0.8587, 0.1428, 0.8564, 0.1408, 0.8575, 0.1389, 0.8575, 0.1389, 0.8564, 0.1408, 0.8535, 0.1397, 0.8537, 0.1376, 0.8537, 0.1376, 0.8535, 0.1397, 0.8503, 0.14, 0.8497, 0.1379, 0.8497, 0.1379, 0.8503, 0.14, 0.8475, 0.1416, 0.8461, 0.1397, 0.8461, 0.1397, 0.8475, 0.1416, 0.8452, 0.1438, 0.8434, 0.1427, 0.8434, 0.1427, 0.8452, 0.1438, 0.8441, 0.1468, 0.842, 0.1464, 0.842, 0.1464, 0.8441, 0.1468, 0.8442, 0.1499, 0.8421, 0.1504, 0.8421, 0.1504, 0.8442, 0.1499, 0.8456, 0.1527, 0.8438, 0.154, 0.8438, 0.154, 0.8456, 0.1527, 0.8479, 0.1548, 0.8468, 0.1566, 0.8468, 0.1566, 0.8479, 0.1548, 0.8509, 0.1558, 0.8506, 0.158, 0.8506, 0.158, 0.8509, 0.1558, 0.8541, 0.1556, 0.8546, 0.1577, 0.8546, 0.1577, 0.8541, 0.1556, 0.857, 0.1542, 0.8583, 0.156, 0.8583, 0.156, 0.857, 0.1542, 0.8591, 0.1518, 0.861, 0.153, 0.6758, 0.2777, 0.7041, 0.3855, 0.6452, 0.3882, 0.6292, 0.3012, 0.6292, 0.3012, 0.6452, 0.3882, 0.5938, 0.3911, 0.5849, 0.3157, 0.5849, 0.3157, 0.5938, 0.3911, 0.5477, 0.3925, 0.5426, 0.3244, 0.5426, 0.3244, 0.5477, 0.3925, 0.5058, 0.3926, 0.5019, 0.3274, 0.5019, 0.3274, 0.5058, 0.3926, 0.4669, 0.3921, 0.4644, 0.3281, 0.4644, 0.3281, 0.4669, 0.3921, 0.43, 0.3915, 0.4292, 0.3299, 0.4292, 0.3299, 0.43, 0.3915, 0.3941, 0.3909, 0.3943, 0.3313, 0.3943, 0.3313, 0.3941, 0.3909, 0.3586, 0.3905, 0.3588, 0.3317, 0.3588, 0.3317, 0.3586, 0.3905, 0.323, 0.3902, 0.3232, 0.33, 0.3232, 0.33, 0.323, 0.3902, 0.2866, 0.3901, 0.2879, 0.3273, 0.2879, 0.3273, 0.2866, 0.3901, 0.2487, 0.3902, 0.252, 0.3243, 0.252, 0.3243, 0.2487, 0.3902, 0.2082, 0.3903, 0.2134, 0.3226, 0.2134, 0.3226, 0.2082, 0.3903, 0.164, 0.39, 0.1709, 0.3187, 0.1709, 0.3187, 0.164, 0.39, 0.1151, 0.389, 0.1255, 0.3093, 0.1255, 0.3093, 0.1151, 0.389, 0.0606, 0.3875, 0.07614, 0.2942, 0.07614, 0.2942, 0.0606, 0.3875, 0.0001523, 0.3879, 0.02149, 0.2691, 0.07844, 0.2916, 0.07614, 0.2942, 0.02149, 0.2691, 0.02384, 0.2658, 0.1279, 0.3076, 0.1255, 0.3093, 0.07614, 0.2942, 0.07844, 0.2916, 0.1733, 0.3176, 0.1709, 0.3187, 0.1255, 0.3093, 0.1279, 0.3076, 0.2156, 0.3216, 0.2134, 0.3226, 0.1709, 0.3187, 0.1733, 0.3176, 0.254, 0.3232, 0.252, 0.3243, 0.2134, 0.3226, 0.2156, 0.3216, 0.2895, 0.3258, 0.2879, 0.3273, 0.252, 0.3243, 0.254, 0.3232, 0.3241, 0.328, 0.3232, 0.33, 0.2879, 0.3273, 0.2895, 0.3258, 0.3589, 0.3294, 0.3588, 0.3317, 0.3232, 0.33, 0.3241, 0.328, 0.3935, 0.3294, 0.3943, 0.3313, 0.3588, 0.3317, 0.3589, 0.3294, 0.4278, 0.3284, 0.4292, 0.3299, 0.3943, 0.3313, 0.3935, 0.3294, 0.4626, 0.327, 0.4644, 0.3281, 0.4292, 0.3299, 0.4278, 0.3284, 0.4998, 0.3265, 0.5019, 0.3274, 0.4644, 0.3281, 0.4626, 0.327, 0.5403, 0.3234, 0.5426, 0.3244, 0.5019, 0.3274, 0.4998, 0.3265, 0.5826, 0.3141, 0.5849, 0.3157, 0.5426, 0.3244, 0.5403, 0.3234, 0.6271, 0.2989, 0.6292, 0.3012, 0.5849, 0.3157, 0.5826, 0.3141, 0.6737, 0.2749, 0.6758, 0.2777, 0.6292, 0.3012, 0.6271, 0.2989, 0.1089, 0.2286, 0.09399, 0.2555, 0.0496, 0.2284, 0.07204, 0.2034, 0.1468, 0.2458, 0.1371, 0.2731, 0.09399, 0.2555, 0.1089, 0.2286, 0.1844, 0.2572, 0.1782, 0.2844, 0.1371, 0.2731, 0.1468, 0.2458, 0.2213, 0.2644, 0.2175, 0.2907, 0.1782, 0.2844, 0.1844, 0.2572, 0.2573, 0.269, 0.2548, 0.2945, 0.2175, 0.2907, 0.2213, 0.2644, 0.2922, 0.2722, 0.2903, 0.2975, 0.2548, 0.2945, 0.2573, 0.269, 0.3263, 0.2742, 0.3249, 0.2996, 0.2903, 0.2975, 0.2922, 0.2722, 0.36, 0.2747, 0.3595, 0.3004, 0.3249, 0.2996, 0.3263, 0.2742, 0.3937, 0.276, 0.3938, 0.3012, 0.3595, 0.3004, 0.36, 0.2747, 0.4273, 0.2757, 0.428, 0.3006, 0.3938, 0.3012, 0.3937, 0.276, 0.4615, 0.2743, 0.4628, 0.2991, 0.428, 0.3006, 0.4273, 0.2757, 0.4963, 0.2715, 0.4989, 0.2968, 0.4628, 0.2991, 0.4615, 0.2743, 0.5314, 0.2664, 0.5363, 0.292, 0.4989, 0.2968, 0.4963, 0.2715, 0.5664, 0.2574, 0.5744, 0.2825, 0.5363, 0.292, 0.5314, 0.2664, 0.6004, 0.2435, 0.613, 0.2672, 0.5744, 0.2825, 0.5664, 0.2574, 0.6312, 0.223, 0.6505, 0.2436, 0.613, 0.2672, 0.6004, 0.2435, 0.08465, 0.2752, 0.08202, 0.2817, 0.03013, 0.2557, 0.03355, 0.2485, 0.1312, 0.2925, 0.1298, 0.2985, 0.08202, 0.2817, 0.08465, 0.2752, 0.1746, 0.3033, 0.174, 0.3089, 0.1298, 0.2985, 0.1312, 0.2925, 0.2156, 0.3084, 0.2155, 0.3135, 0.174, 0.3089, 0.1746, 0.3033, 0.2537, 0.311, 0.2537, 0.3157, 0.2155, 0.3135, 0.2156, 0.3084, 0.2895, 0.3137, 0.2894, 0.3182, 0.2537, 0.3157, 0.2537, 0.311, 0.3243, 0.3159, 0.3242, 0.3204, 0.2894, 0.3182, 0.2895, 0.3137, 0.3591, 0.3172, 0.359, 0.3214, 0.3242, 0.3204, 0.3243, 0.3159, 0.3938, 0.3173, 0.3937, 0.3218, 0.359, 0.3214, 0.3591, 0.3172, 0.4282, 0.3166, 0.4281, 0.321, 0.3937, 0.3218, 0.3938, 0.3173, 0.4632, 0.3151, 0.463, 0.3197, 0.4281, 0.321, 0.4282, 0.3166, 0.5001, 0.3138, 0.5001, 0.3187, 0.463, 0.3197, 0.4632, 0.3151, 0.5392, 0.3098, 0.5397, 0.3151, 0.5001, 0.3187, 0.5001, 0.3138, 0.5796, 0.3003, 0.5809, 0.3057, 0.5397, 0.3151, 0.5392, 0.3098, 0.6213, 0.2845, 0.6237, 0.2902, 0.5809, 0.3057, 0.5796, 0.3003, 0.6648, 0.2603, 0.668, 0.2665, 0.6237, 0.2902, 0.6213, 0.2845, 0.08202, 0.2817, 0.08169, 0.2826, 0.0296, 0.2566, 0.03013, 0.2557, 0.1298, 0.2985, 0.1296, 0.2993, 0.08169, 0.2826, 0.08202, 0.2817, 0.174, 0.3089, 0.1739, 0.3096, 0.1296, 0.2993, 0.1298, 0.2985, 0.2155, 0.3135, 0.2155, 0.3142, 0.1739, 0.3096, 0.174, 0.3089, 0.2537, 0.3157, 0.2538, 0.3163, 0.2155, 0.3142, 0.2155, 0.3135, 0.2894, 0.3182, 0.2894, 0.3188, 0.2538, 0.3163, 0.2537, 0.3157, 0.3242, 0.3204, 0.3242, 0.321, 0.2894, 0.3188, 0.2894, 0.3182, 0.359, 0.3214, 0.359, 0.3221, 0.3242, 0.321, 0.3242, 0.3204, 0.3937, 0.3218, 0.3937, 0.3224, 0.359, 0.3221, 0.359, 0.3214, 0.4281, 0.321, 0.4281, 0.3216, 0.3937, 0.3224, 0.3937, 0.3218, 0.463, 0.3197, 0.463, 0.3203, 0.4281, 0.3216, 0.4281, 0.321, 0.5001, 0.3187, 0.5001, 0.3194, 0.463, 0.3203, 0.463, 0.3197, 0.5397, 0.3151, 0.5398, 0.3158, 0.5001, 0.3194, 0.5001, 0.3187, 0.5809, 0.3057, 0.581, 0.3065, 0.5398, 0.3158, 0.5397, 0.3151, 0.6237, 0.2902, 0.624, 0.291, 0.581, 0.3065, 0.5809, 0.3057, 0.668, 0.2665, 0.6685, 0.2672, 0.624, 0.291, 0.6237, 0.2902, 0.6505, 0.2436, 0.6648, 0.2603, 0.6213, 0.2845, 0.613, 0.2672, 0.613, 0.2672, 0.6213, 0.2845, 0.5796, 0.3003, 0.5744, 0.2825, 0.5744, 0.2825, 0.5796, 0.3003, 0.5392, 0.3098, 0.5363, 0.292, 0.5363, 0.292, 0.5392, 0.3098, 0.5001, 0.3138, 0.4989, 0.2968, 0.4989, 0.2968, 0.5001, 0.3138, 0.4632, 0.3151, 0.4628, 0.2991, 0.4628, 0.2991, 0.4632, 0.3151, 0.4282, 0.3166, 0.428, 0.3006, 0.428, 0.3006, 0.4282, 0.3166, 0.3938, 0.3173, 0.3938, 0.3012, 0.3938, 0.3012, 0.3938, 0.3173, 0.3591, 0.3172, 0.3595, 0.3004, 0.3595, 0.3004, 0.3591, 0.3172, 0.3243, 0.3159, 0.3249, 0.2996, 0.3249, 0.2996, 0.3243, 0.3159, 0.2895, 0.3137, 0.2903, 0.2975, 0.2903, 0.2975, 0.2895, 0.3137, 0.2537, 0.311, 0.2548, 0.2945, 0.2548, 0.2945, 0.2537, 0.311, 0.2156, 0.3084, 0.2175, 0.2907, 0.2175, 0.2907, 0.2156, 0.3084, 0.1746, 0.3033, 0.1782, 0.2844, 0.1782, 0.2844, 0.1746, 0.3033, 0.1312, 0.2925, 0.1371, 0.2731, 0.1371, 0.2731, 0.1312, 0.2925, 0.08465, 0.2752, 0.09399, 0.2555, 0.09399, 0.2555, 0.08465, 0.2752, 0.03355, 0.2485, 0.0496, 0.2284, 0.9989, 0.177, 0.9765, 0.2309, 0.9732, 0.2287, 0.9949, 0.1762, 0.9989, 0.1186, 0.9989, 0.177, 0.9949, 0.1762, 0.9949, 0.1194, 0.9765, 0.06472, 0.9989, 0.1186, 0.9949, 0.1194, 0.9732, 0.06697, 0.9353, 0.02346, 0.9765, 0.06472, 0.9732, 0.06697, 0.9331, 0.02682, 0.8814, 0.001143, 0.9353, 0.02346, 0.9331, 0.02682, 0.8806, 0.005082, 0.823, 0.001143, 0.8814, 0.001143, 0.8806, 0.005082, 0.8238, 0.005066, 0.7691, 0.02345, 0.823, 0.001143, 0.8238, 0.005066, 0.7714, 0.02677, 0.7279, 0.06468, 0.7691, 0.02345, 0.7714, 0.02677, 0.7312, 0.06688, 0.7055, 0.1186, 0.7279, 0.06468, 0.7312, 0.06688, 0.7095, 0.1193, 0.7055, 0.1769, 0.7055, 0.1186, 0.7095, 0.1193, 0.7094, 0.1761, 0.7278, 0.2308, 0.7055, 0.1769, 0.7094, 0.1761, 0.7311, 0.2286, 0.769, 0.2721, 0.7278, 0.2308, 0.7311, 0.2286, 0.7712, 0.2688, 0.8229, 0.2945, 0.769, 0.2721, 0.7712, 0.2688, 0.8237, 0.2906, 0.8813, 0.2945, 0.8229, 0.2945, 0.8237, 0.2906, 0.8805, 0.2906, 0.9352, 0.2722, 0.8813, 0.2945, 0.8805, 0.2906, 0.933, 0.2689, 0.9765, 0.2309, 0.9352, 0.2722, 0.933, 0.2689, 0.9732, 0.2287, 0.6561, 0.654, 0.6018, 0.6192, 0.6089, 0.6069, 0.6682, 0.6403, 0.6018, 0.6192, 0.5562, 0.5932, 0.5619, 0.5822, 0.6089, 0.6069, 0.5562, 0.5932, 0.5164, 0.5727, 0.5208, 0.5629, 0.5619, 0.5822, 0.5164, 0.5727, 0.4808, 0.5571, 0.4841, 0.5483, 0.5208, 0.5629, 0.4808, 0.5571, 0.4482, 0.5459, 0.4505, 0.5376, 0.4841, 0.5483, 0.4482, 0.5459, 0.4175, 0.5382, 0.419, 0.5304, 0.4505, 0.5376, 0.4175, 0.5382, 0.388, 0.5338, 0.3887, 0.5262, 0.419, 0.5304, 0.388, 0.5338, 0.3591, 0.5325, 0.3591, 0.525, 0.3887, 0.5262, 0.3591, 0.5325, 0.3302, 0.5341, 0.3295, 0.5265, 0.3591, 0.525, 0.3302, 0.5341, 0.3009, 0.5388, 0.2994, 0.531, 0.3295, 0.5265, 0.3009, 0.5388, 0.2706, 0.5468, 0.2682, 0.5386, 0.2994, 0.531, 0.2706, 0.5468, 0.2386, 0.5585, 0.2352, 0.5498, 0.2682, 0.5386, 0.2386, 0.5585, 0.2041, 0.5746, 0.1994, 0.5651, 0.2352, 0.5498, 0.2041, 0.5746, 0.166, 0.5962, 0.1598, 0.5855, 0.1994, 0.5651, 0.166, 0.5962, 0.1226, 0.625, 0.1142, 0.6127, 0.1598, 0.5855, 0.1226, 0.625, 0.07151, 0.6645, 0.05727, 0.6507, 0.1142, 0.6127, 0.3894, 0.6813, 0.3862, 0.6978, 0.3859, 0.6977, 0.3891, 0.6812, 0.3877, 0.6292, 0.4012, 0.6389, 0.3839, 0.6555, 0.3768, 0.6474, 0.286, 0.6944, 0.2934, 0.6697, 0.3228, 0.6773, 0.3249, 0.6936, 0.3736, 0.6235, 0.3877, 0.6292, 0.3768, 0.6474, 0.3684, 0.6424, 0.2832, 0.7271, 0.286, 0.6944, 0.3249, 0.6936, 0.3352, 0.7124, 0.359, 0.6216, 0.3736, 0.6235, 0.3684, 0.6424, 0.3594, 0.6406, 0.4335, 0.7341, 0.4273, 0.7851, 0.3577, 0.7294, 0.3776, 0.7164, 0.2864, 0.77, 0.2832, 0.7271, 0.3352, 0.7124, 0.3553, 0.7297, 0.3445, 0.6235, 0.359, 0.6216, 0.3594, 0.6406, 0.3502, 0.6423, 0.4311, 0.6988, 0.4335, 0.7341, 0.3776, 0.7164, 0.3881, 0.6986, 0.3303, 0.629, 0.3445, 0.6235, 0.3502, 0.6423, 0.3416, 0.6475, 0.4238, 0.6727, 0.4311, 0.6988, 0.3881, 0.6986, 0.3911, 0.6813, 0.3166, 0.638, 0.3303, 0.629, 0.3416, 0.6475, 0.3331, 0.6544, 0.4134, 0.6532, 0.4238, 0.6727, 0.3911, 0.6813, 0.3891, 0.6668, 0.304, 0.6513, 0.3166, 0.638, 0.3331, 0.6544, 0.3263, 0.6642, 0.4012, 0.6389, 0.4134, 0.6532, 0.3891, 0.6668, 0.3839, 0.6555, 0.4275, 0.5978, 0.4514, 0.6123, 0.4134, 0.6532, 0.4012, 0.6389, 0.2674, 0.6126, 0.2906, 0.5982, 0.3166, 0.638, 0.304, 0.6513, 0.4514, 0.6123, 0.4763, 0.6325, 0.4238, 0.6727, 0.4134, 0.6532, 0.2906, 0.5982, 0.3135, 0.5884, 0.3303, 0.629, 0.3166, 0.638, 0.4763, 0.6325, 0.5025, 0.6599, 0.4311, 0.6988, 0.4238, 0.6727, 0.3135, 0.5884, 0.3362, 0.5827, 0.3445, 0.6235, 0.3303, 0.629, 0.5025, 0.6599, 0.5308, 0.6967, 0.4335, 0.7341, 0.4311, 0.6988, 0.3362, 0.5827, 0.3588, 0.5808, 0.359, 0.6216, 0.3445, 0.6235, 0.1678, 0.7407, 0.194, 0.6951, 0.2832, 0.7271, 0.2864, 0.77, 0.5308, 0.6967, 0.5631, 0.7464, 0.4273, 0.7851, 0.4335, 0.7341, 0.3588, 0.5808, 0.3814, 0.5825, 0.3736, 0.6235, 0.359, 0.6216, 0.194, 0.6951, 0.2192, 0.6596, 0.286, 0.6944, 0.2832, 0.7271, 0.3814, 0.5825, 0.4042, 0.5881, 0.3877, 0.6292, 0.3736, 0.6235, 0.2192, 0.6596, 0.2436, 0.6327, 0.2934, 0.6697, 0.286, 0.6944, 0.4042, 0.5881, 0.4275, 0.5978, 0.4012, 0.6389, 0.3877, 0.6292, 0.2436, 0.6327, 0.2674, 0.6126, 0.304, 0.6513, 0.2934, 0.6697, 0.2128, 0.5912, 0.245, 0.5736, 0.2674, 0.6126, 0.2436, 0.6327, 0.4143, 0.5517, 0.4434, 0.56, 0.4275, 0.5978, 0.4042, 0.5881, 0.1777, 0.6147, 0.2128, 0.5912, 0.2436, 0.6327, 0.2192, 0.6596, 0.3863, 0.547, 0.4143, 0.5517, 0.4042, 0.5881, 0.3814, 0.5825, 0.1387, 0.6459, 0.1777, 0.6147, 0.2192, 0.6596, 0.194, 0.6951, 0.3589, 0.5456, 0.3863, 0.547, 0.3814, 0.5825, 0.3588, 0.5808, 0.5867, 0.6407, 0.6343, 0.6776, 0.5631, 0.7464, 0.5308, 0.6967, 0.09605, 0.6861, 0.1387, 0.6459, 0.194, 0.6951, 0.1678, 0.7407, 0.3315, 0.5473, 0.3589, 0.5456, 0.3588, 0.5808, 0.3362, 0.5827, 0.5445, 0.6118, 0.5867, 0.6407, 0.5308, 0.6967, 0.5025, 0.6599, 0.3037, 0.5523, 0.3315, 0.5473, 0.3362, 0.5827, 0.3135, 0.5884, 0.5074, 0.5893, 0.5445, 0.6118, 0.5025, 0.6599, 0.4763, 0.6325, 0.275, 0.561, 0.3037, 0.5523, 0.3135, 0.5884, 0.2906, 0.5982, 0.4741, 0.5723, 0.5074, 0.5893, 0.4763, 0.6325, 0.4514, 0.6123, 0.245, 0.5736, 0.275, 0.561, 0.2906, 0.5982, 0.2674, 0.6126, 0.4434, 0.56, 0.4741, 0.5723, 0.4514, 0.6123, 0.4275, 0.5978, 0.4482, 0.5459, 0.4808, 0.5571, 0.4741, 0.5723, 0.4434, 0.56, 0.2386, 0.5585, 0.2706, 0.5468, 0.275, 0.561, 0.245, 0.5736, 0.4808, 0.5571, 0.5164, 0.5727, 0.5074, 0.5893, 0.4741, 0.5723, 0.2706, 0.5468, 0.3009, 0.5388, 0.3037, 0.5523, 0.275, 0.561, 0.5164, 0.5727, 0.5562, 0.5932, 0.5445, 0.6118, 0.5074, 0.5893, 0.3009, 0.5388, 0.3302, 0.5341, 0.3315, 0.5473, 0.3037, 0.5523, 0.5562, 0.5932, 0.6018, 0.6192, 0.5867, 0.6407, 0.5445, 0.6118, 0.3302, 0.5341, 0.3591, 0.5325, 0.3589, 0.5456, 0.3315, 0.5473, 0.07151, 0.6645, 0.1226, 0.625, 0.1387, 0.6459, 0.09605, 0.6861, 0.6018, 0.6192, 0.6561, 0.654, 0.6343, 0.6776, 0.5867, 0.6407, 0.3591, 0.5325, 0.388, 0.5338, 0.3863, 0.547, 0.3589, 0.5456, 0.1226, 0.625, 0.166, 0.5962, 0.1777, 0.6147, 0.1387, 0.6459, 0.388, 0.5338, 0.4175, 0.5382, 0.4143, 0.5517, 0.3863, 0.547, 0.166, 0.5962, 0.2041, 0.5746, 0.2128, 0.5912, 0.1777, 0.6147, 0.4175, 0.5382, 0.4482, 0.5459, 0.4434, 0.56, 0.4143, 0.5517, 0.2041, 0.5746, 0.2386, 0.5585, 0.245, 0.5736, 0.2128, 0.5912, 0.357, 0.7277, 0.3764, 0.7154, 0.3776, 0.7164, 0.3577, 0.7294, 0.3764, 0.7154, 0.3868, 0.6981, 0.3881, 0.6986, 0.3776, 0.7164, 0.3868, 0.6981, 0.3899, 0.6813, 0.3911, 0.6813, 0.3881, 0.6986, 0.3899, 0.6813, 0.3881, 0.6671, 0.3891, 0.6668, 0.3911, 0.6813, 0.3881, 0.6671, 0.3832, 0.6559, 0.3839, 0.6555, 0.3891, 0.6668, 0.3832, 0.6559, 0.3763, 0.648, 0.3768, 0.6474, 0.3839, 0.6555, 0.3763, 0.648, 0.3682, 0.6431, 0.3684, 0.6424, 0.3768, 0.6474, 0.3682, 0.6431, 0.3594, 0.6412, 0.3594, 0.6406, 0.3684, 0.6424, 0.3594, 0.6412, 0.3505, 0.643, 0.3502, 0.6423, 0.3594, 0.6406, 0.3505, 0.643, 0.342, 0.6482, 0.3416, 0.6475, 0.3502, 0.6423, 0.342, 0.6482, 0.3337, 0.655, 0.3331, 0.6544, 0.3416, 0.6475, 0.3337, 0.655, 0.3271, 0.6646, 0.3263, 0.6642, 0.3331, 0.6544, 0.3271, 0.6646, 0.3238, 0.6774, 0.3228, 0.6773, 0.3263, 0.6642, 0.3238, 0.6774, 0.3262, 0.6932, 0.3249, 0.6936, 0.3228, 0.6773, 0.3262, 0.6932, 0.3365, 0.7113, 0.3352, 0.7124, 0.3249, 0.6936, 0.3365, 0.7113, 0.3563, 0.7278, 0.3553, 0.7297, 0.3352, 0.7124, 0.3568, 0.727, 0.3759, 0.7148, 0.3764, 0.7154, 0.357, 0.7277, 0.3759, 0.7148, 0.3862, 0.6978, 0.3868, 0.6981, 0.3764, 0.7154, 0.3862, 0.6978, 0.3894, 0.6813, 0.3899, 0.6813, 0.3868, 0.6981, 0.3894, 0.6813, 0.3877, 0.6672, 0.3881, 0.6671, 0.3899, 0.6813, 0.3877, 0.6672, 0.3829, 0.6561, 0.3832, 0.6559, 0.3881, 0.6671, 0.3829, 0.6561, 0.3761, 0.6482, 0.3763, 0.648, 0.3832, 0.6559, 0.3761, 0.6482, 0.368, 0.6434, 0.3682, 0.6431, 0.3763, 0.648, 0.368, 0.6434, 0.3594, 0.6415, 0.3594, 0.6412, 0.3682, 0.6431, 0.3594, 0.6415, 0.3506, 0.6433, 0.3505, 0.643, 0.3594, 0.6412, 0.3506, 0.6433, 0.3422, 0.6485, 0.342, 0.6482, 0.3505, 0.643, 0.3422, 0.6485, 0.334, 0.6552, 0.3337, 0.655, 0.342, 0.6482, 0.334, 0.6552, 0.3275, 0.6647, 0.3271, 0.6646, 0.3337, 0.655, 0.3275, 0.6647, 0.3243, 0.6774, 0.3238, 0.6774, 0.3271, 0.6646, 0.3243, 0.6774, 0.3267, 0.6929, 0.3262, 0.6932, 0.3238, 0.6774, 0.3267, 0.6929, 0.3371, 0.7108, 0.3365, 0.7113, 0.3262, 0.6932, 0.3371, 0.7108, 0.3568, 0.727, 0.3563, 0.7278, 0.3365, 0.7113, 0.8512, 0.6856, 0.8168, 0.6998, 0.7795, 0.6998, 0.7451, 0.6856, 0.7187, 0.6592, 0.7045, 0.6248, 0.7045, 0.5875, 0.7187, 0.5531, 0.7451, 0.5267, 0.7795, 0.5125, 0.8168, 0.5125, 0.8512, 0.5267, 0.8776, 0.5531, 0.8918, 0.5875, 0.8918, 0.6248, 0.8776, 0.6592, 0.334, 0.6552, 0.3422, 0.6485, 0.3423, 0.6486, 0.3341, 0.6554, 0.3877, 0.6672, 0.3894, 0.6813, 0.3891, 0.6812, 0.3875, 0.6672, 0.3275, 0.6647, 0.334, 0.6552, 0.3341, 0.6554, 0.3277, 0.6648, 0.3829, 0.6561, 0.3877, 0.6672, 0.3875, 0.6672, 0.3827, 0.6562, 0.3243, 0.6774, 0.3275, 0.6647, 0.3277, 0.6648, 0.3246, 0.6774, 0.3761, 0.6482, 0.3829, 0.6561, 0.3827, 0.6562, 0.3759, 0.6484, 0.3267, 0.6929, 0.3243, 0.6774, 0.3246, 0.6774, 0.327, 0.6928, 0.368, 0.6434, 0.3761, 0.6482, 0.3759, 0.6484, 0.368, 0.6435, 0.3371, 0.7108, 0.3267, 0.6929, 0.327, 0.6928, 0.3374, 0.7105, 0.3594, 0.6415, 0.368, 0.6434, 0.368, 0.6435, 0.3594, 0.6417, 0.3759, 0.7148, 0.3568, 0.727, 0.3568, 0.7264, 0.3756, 0.7146, 0.3568, 0.727, 0.3371, 0.7108, 0.3374, 0.7105, 0.3568, 0.7264, 0.3506, 0.6433, 0.3594, 0.6415, 0.3594, 0.6417, 0.3507, 0.6434, 0.3862, 0.6978, 0.3759, 0.7148, 0.3756, 0.7146, 0.3859, 0.6977, 0.3422, 0.6485, 0.3506, 0.6433, 0.3507, 0.6434, 0.3423, 0.6486, 0.8739, 0.3123, 0.9044, 0.3427, 0.9208, 0.3825, 0.9208, 0.4255, 0.9044, 0.4653, 0.8739, 0.4957, 0.8342, 0.5122, 0.7911, 0.5122, 0.7514, 0.4957, 0.7209, 0.4653, 0.7045, 0.4255, 0.7045, 0.3825, 0.7209, 0.3427, 0.7514, 0.3123, 0.7911, 0.2958, 0.8342, 0.2958, 0.769, 0.2721, 0.8229, 0.2945, 0.8227, 0.2955, 0.7684, 0.273, 0.8814, 0.001143, 0.823, 0.001143, 0.8228, 0.0001523, 0.8816, 0.0001523, 0.8229, 0.2945, 0.8813, 0.2945, 0.8815, 0.2955, 0.8227, 0.2955, 0.823, 0.001143, 0.7691, 0.02345, 0.7686, 0.02261, 0.8228, 0.0001523, 0.8813, 0.2945, 0.9352, 0.2722, 0.9358, 0.273, 0.8815, 0.2955, 0.7691, 0.02345, 0.7279, 0.06468, 0.727, 0.06412, 0.7686, 0.02261, 0.9765, 0.2309, 0.9989, 0.177, 0.9998, 0.1772, 0.9774, 0.2315, 0.9352, 0.2722, 0.9765, 0.2309, 0.9774, 0.2315, 0.9358, 0.273, 0.7279, 0.06468, 0.7055, 0.1186, 0.7045, 0.1184, 0.727, 0.06412, 0.9989, 0.177, 0.9989, 0.1186, 0.9998, 0.1184, 0.9998, 0.1772, 0.7055, 0.1186, 0.7055, 0.1769, 0.7045, 0.1771, 0.7045, 0.1184, 0.9989, 0.1186, 0.9765, 0.06472, 0.9774, 0.06415, 0.9998, 0.1184, 0.7055, 0.1769, 0.7278, 0.2308, 0.7269, 0.2314, 0.7045, 0.1771, 0.9765, 0.06472, 0.9353, 0.02346, 0.9358, 0.02262, 0.9774, 0.06415, 0.7278, 0.2308, 0.769, 0.2721, 0.7684, 0.273, 0.7269, 0.2314])
me_cylinder_004.use_remesh_preserve_volume = False
me_cylinder_004.use_remesh_preserve_attributes = False
me_cylinder_004.use_mirror_vertex_groups = False
me_cylinder_004.update()

# ---- objects
ob_cylinder = bpy.data.objects.new('Cylinder', me_cylinder_004)
ob_lamp = bpy.data.objects.new('Lamp', light_lamp)
ob_camera = bpy.data.objects.new('Camera', cam_camera)

# ---- transforms, parenting, visibility, modifiers, constraints
ob_cylinder.location = (0.0, 0.0, 0.9427)
ob_cylinder.lineart.crease_threshold = 0.0
_m = ob_cylinder.modifiers.new('Subsurf', 'SUBSURF')
_m.uv_smooth = 'PRESERVE_CORNERS'
_m.render_levels = 1
_m.show_only_control_edges = False
ob_lamp.location = (-66.27, 2.739, 6.47)
ob_lamp.rotation_euler = (0.6503, 0.05522, 1.866)
ob_lamp.lock_rotations_4d = False
ob_lamp.empty_display_type = 'ARROWS'
ob_lamp.color = (0.0, 0.0, 0.0, 0.0)
ob_lamp.lineart.crease_threshold = 0.0
ob_camera.location = (7.481, -6.508, 5.344)
ob_camera.rotation_euler = (1.109, 0.0, 0.8149)
ob_camera.lock_rotations_4d = False
ob_camera.empty_display_type = 'ARROWS'
ob_camera.color = (0.0, 0.0, 0.0, 0.0)
ob_camera.display_type = 'WIRE'
ob_camera.lineart.crease_threshold = 0.0

# ---- collection membership
col_collection_1.objects.link(ob_cylinder)
col_collection_1.objects.link(ob_lamp)
col_collection_1.objects.link(ob_camera)

# ---- scene / render settings (as saved in the file)
scene.camera = ob_camera
scene.frame_start = 1; scene.frame_end = 250; scene.frame_set(2)
scene.render.engine = 'CYCLES'
scene.render.resolution_percentage = 50
scene.render.dither_intensity = 0.0
scene.cycles.use_denoising = False
scene.cycles.samples = 128
scene.cycles.sampling_pattern = 'TABULATED_SOBOL'
scene.cycles.use_adaptive_sampling = False
scene.cycles.use_light_tree = False
scene.cycles.blur_glossy = 0.0
scene.cycles.sample_clamp_indirect = 0.0
scene.view_settings.view_transform = 'Standard'
bpy.context.view_layer.update()
